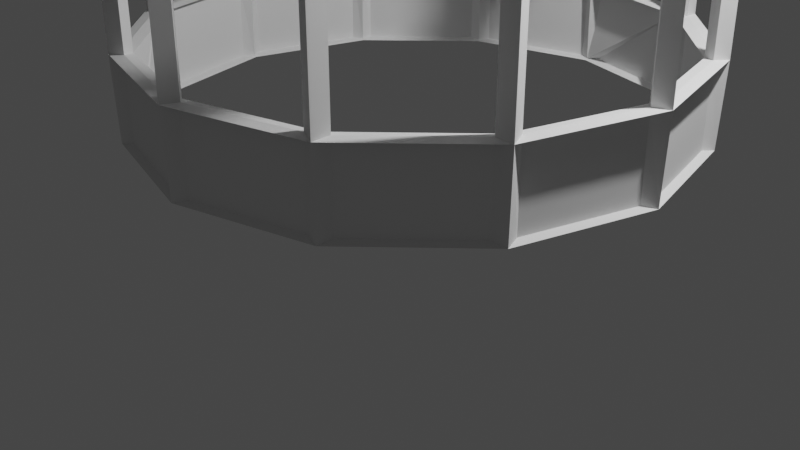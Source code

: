 # Source: Cage.blend  (saved by Blender 2.83.18; exported with 4.5.12 LTS)
import bpy
from mathutils import Matrix  # noqa: F401  (used for matrix-valued properties, if any)

bpy.ops.wm.read_factory_settings(use_empty=True)
scene = bpy.context.scene
scene.name = 'Scene'

# ---- collections
col_collection = bpy.data.collections.new('Collection'); scene.collection.children.link(col_collection)

# ---- world
world_world = bpy.data.worlds.new('World'); scene.world = world_world
world_world.use_nodes = True; world_world.node_tree.nodes.clear()
_N = world_world.node_tree.nodes; _L = world_world.node_tree.links
n0 = _N.new('ShaderNodeOutputWorld'); n0.name = 'World Output'; n0.location = (300, 300)
n1 = _N.new('ShaderNodeBackground'); n1.name = 'Background'; n1.location = (10, 300)
n1.inputs[0].default_value = (0.05088, 0.05088, 0.05088, 1.0)
_L.new(n1.outputs[0], n0.inputs[0])
n0.is_active_output = True
world_world.color = (0.05088, 0.05088, 0.05088)
world_world.use_sun_shadow = False
world_world.sun_shadow_jitter_overblur = 0.0

# ---- cameras
cam_camera = bpy.data.cameras.new('Camera')
cam_camera.clip_end = 100.0
cam_camera.ortho_scale = 7.314

# ---- lights
light_light = bpy.data.lights.new('Light', 'POINT')
light_light.transmission_factor = 0.0
light_light.energy = 1000.0
light_light.shadow_soft_size = 0.1
light_light.shadow_maximum_resolution = 0.006
light_light.use_absolute_resolution = True

# ---- meshes
me_x = bpy.data.meshes.new('Цилиндр')
me_x.from_pydata([(0.0, 0.9697, -0.9739), (0.0, 1.03, -1.026), (0.0, 0.96, 1.0), (0.0, 1.04, 1.0), (0.4849, 0.8398, -0.9739), (0.5151, 0.8923, -1.026), (0.48, 0.8314, 1.0), (0.52, 0.9007, 1.0), (0.8398, 0.4849, -0.9739), (0.8923, 0.5151, -1.026), (0.8314, 0.48, 1.0), (0.9007, 0.52, 1.0), (0.9697, -4.371e-08, -0.9739), (1.03, -4.371e-08, -1.026), (0.96, -4.371e-08, 1.0), (1.04, -4.371e-08, 1.0), (0.8398, -0.4849, -0.9739), (0.8923, -0.5151, -1.026), (0.8314, -0.48, 1.0), (0.9007, -0.52, 1.0), (0.4849, -0.8398, -0.9739), (0.5151, -0.8923, -1.026), (0.48, -0.8314, 1.0), (0.52, -0.9007, 1.0), (1.51e-07, -0.9697, -0.9739), (1.51e-07, -1.03, -1.026), (1.51e-07, -0.96, 1.0), (1.51e-07, -1.04, 1.0), (-0.4849, -0.8398, -0.9739), (-0.5151, -0.8923, -1.026), (-0.48, -0.8314, 1.0), (-0.52, -0.9007, 1.0), (-0.8398, -0.4849, -0.9739), (-0.8923, -0.5151, -1.026), (-0.8314, -0.48, 1.0), (-0.9007, -0.52, 1.0), (-0.9697, -4.649e-07, -0.9739), (-1.03, -4.649e-07, -1.026), (-0.96, -4.649e-07, 1.0), (-1.04, -4.649e-07, 1.0), (-0.8398, 0.4849, -0.9739), (-0.8923, 0.5151, -1.026), (-0.8314, 0.48, 1.0), (-0.9007, 0.52, 1.0), (-0.4849, 0.8398, -0.9739), (-0.5151, 0.8923, -1.026), (-0.48, 0.8314, 1.0), (-0.52, 0.9007, 1.0), (5.969e-09, 0.96, 7.221), (5.969e-09, 1.04, 7.221), (0.48, 0.8314, 7.221), (0.52, 0.9007, 7.221), (0.8314, 0.48, 7.221), (0.9007, 0.52, 7.221), (0.96, -4.371e-08, 7.221), (1.04, -4.371e-08, 7.221), (0.8314, -0.48, 7.221), (0.9007, -0.52, 7.221), (0.48, -0.8314, 7.221), (0.52, -0.9007, 7.221), (1.57e-07, -0.96, 7.221), (1.57e-07, -1.04, 7.221), (-0.48, -0.8314, 7.221), (-0.52, -0.9007, 7.221), (-0.8314, -0.48, 7.221), (-0.9007, -0.52, 7.221), (-0.96, -4.649e-07, 7.221), (-1.04, -4.649e-07, 7.221), (-0.8314, 0.48, 7.221), (-0.9007, 0.52, 7.221), (-0.48, 0.8314, 7.221), (-0.52, 0.9007, 7.221), (5.969e-09, 0.9745, 14.75), (5.969e-09, 1.026, 14.68), (0.4872, 0.8439, 14.75), (0.5128, 0.8881, 14.68), (0.8439, 0.4872, 14.75), (0.8881, 0.5128, 14.68), (0.9745, -4.371e-08, 14.75), (1.026, -4.371e-08, 14.68), (0.8439, -0.4872, 14.75), (0.8881, -0.5128, 14.68), (0.4872, -0.8439, 14.75), (0.5128, -0.8881, 14.68), (1.57e-07, -0.9745, 14.75), (1.57e-07, -1.026, 14.68), (-0.4872, -0.8439, 14.75), (-0.5128, -0.8881, 14.68), (-0.8439, -0.4872, 14.75), (-0.8881, -0.5128, 14.68), (-0.9745, -4.649e-07, 14.75), (-1.026, -4.649e-07, 14.68), (-0.8439, 0.4872, 14.75), (-0.8881, 0.5128, 14.68), (-0.4872, 0.8439, 14.75), (-0.5128, 0.8881, 14.68), (6.256e-09, 0.9908, 14.74), (6.256e-09, 1.052, 14.69), (0.4954, 0.858, 14.74), (0.526, 0.911, 14.69), (0.858, 0.4954, 14.74), (0.911, 0.526, 14.69), (0.9908, -4.162e-08, 14.74), (1.052, -4.162e-08, 14.69), (0.858, -0.4954, 14.74), (0.911, -0.526, 14.69), (0.4954, -0.858, 14.74), (0.526, -0.911, 14.69), (1.605e-07, -0.9908, 14.74), (1.605e-07, -1.052, 14.69), (-0.4954, -0.858, 14.74), (-0.526, -0.911, 14.69), (-0.858, -0.4954, 14.74), (-0.911, -0.526, 14.69), (-0.9908, -4.718e-07, 14.74), (-1.052, -4.718e-07, 14.69), (-0.858, 0.4954, 14.74), (-0.911, 0.526, 14.69), (-0.4954, 0.858, 14.74), (-0.526, 0.911, 14.69), (-9.665e-09, 0.8828, 18.67), (-9.665e-09, 0.9626, 18.68), (0.4414, 0.7646, 18.67), (0.4813, 0.8336, 18.68), (0.7646, 0.4414, 18.67), (0.8336, 0.4813, 18.68), (0.8828, -5.129e-08, 18.67), (0.9626, -5.129e-08, 18.68), (0.7646, -0.4414, 18.67), (0.8336, -0.4813, 18.68), (0.4414, -0.7646, 18.67), (0.4813, -0.8336, 18.68), (1.297e-07, -0.8828, 18.67), (1.297e-07, -0.9626, 18.68), (-0.4414, -0.7646, 18.67), (-0.4813, -0.8336, 18.68), (-0.7646, -0.4414, 18.67), (-0.8336, -0.4813, 18.68), (-0.8828, -4.399e-07, 18.67), (-0.9626, -4.399e-07, 18.68), (-0.7646, 0.4414, 18.67), (-0.8336, 0.4813, 18.68), (-0.4414, 0.7646, 18.67), (-0.4813, 0.8336, 18.68), (7.356e-10, 0.519, 21.49), (7.356e-10, 0.5969, 21.51), (0.2595, 0.4495, 21.49), (0.2985, 0.517, 21.51), (0.4495, 0.2595, 21.49), (0.517, 0.2985, 21.51), (0.519, -8.704e-08, 21.49), (0.5969, -8.704e-08, 21.51), (0.4495, -0.2595, 21.49), (0.517, -0.2985, 21.51), (0.2595, -0.4495, 21.49), (0.2985, -0.517, 21.51), (8.499e-08, -0.519, 21.49), (8.499e-08, -0.5969, 21.51), (-0.2595, -0.4495, 21.49), (-0.2985, -0.517, 21.51), (-0.4495, -0.2595, 21.49), (-0.517, -0.2985, 21.51), (-0.519, -3.221e-07, 21.49), (-0.5969, -3.221e-07, 21.51), (-0.4495, 0.2595, 21.49), (-0.517, 0.2985, 21.51), (-0.2595, 0.4495, 21.49), (-0.2985, 0.517, 21.51), (-1.152e-08, 0.1377, 22.6), (-1.152e-08, 0.1886, 22.66), (0.06885, 0.1193, 22.6), (0.0943, 0.1633, 22.66), (0.1193, 0.06885, 22.6), (0.1633, 0.0943, 22.66), (0.1377, -1.31e-07, 22.6), (0.1886, -1.31e-07, 22.66), (0.1193, -0.06885, 22.6), (0.1633, -0.0943, 22.66), (0.06885, -0.1193, 22.6), (0.0943, -0.1633, 22.66), (1.311e-08, -0.1377, 22.6), (1.311e-08, -0.1886, 22.66), (-0.06885, -0.1193, 22.6), (-0.0943, -0.1633, 22.66), (-0.1193, -0.06885, 22.6), (-0.1633, -0.0943, 22.66), (-0.1377, -1.997e-07, 22.6), (-0.1886, -1.997e-07, 22.66), (-0.1193, 0.06885, 22.6), (-0.1633, 0.0943, 22.66), (-0.06885, 0.1193, 22.6), (-0.0943, 0.1633, 22.66), (0.03864, 0.9896, -0.96), (0.03864, 0.9896, 0.96), (0.4614, 0.8764, 0.96), (0.4614, 0.8764, -0.96), (0.5283, 0.8377, -0.96), (0.5283, 0.8377, 0.96), (0.8377, 0.5283, 0.96), (0.8377, 0.5283, -0.96), (0.8764, 0.4614, -0.96), (0.8764, 0.4614, 0.96), (0.9896, 0.03864, 0.96), (0.9896, 0.03864, -0.96), (0.9896, -0.03864, -0.96), (0.9896, -0.03864, 0.96), (0.8764, -0.4614, 0.96), (0.8764, -0.4614, -0.96), (0.8377, -0.5283, -0.96), (0.8377, -0.5283, 0.96), (0.5283, -0.8377, 0.96), (0.5283, -0.8377, -0.96), (0.4614, -0.8764, -0.96), (0.4614, -0.8764, 0.96), (0.03864, -0.9896, 0.96), (0.03864, -0.9896, -0.96), (-0.03864, -0.9896, -0.96), (-0.03864, -0.9896, 0.96), (-0.4614, -0.8764, 0.96), (-0.4614, -0.8764, -0.96), (-0.5283, -0.8377, -0.96), (-0.5283, -0.8377, 0.96), (-0.8377, -0.5283, 0.96), (-0.8377, -0.5283, -0.96), (-0.8764, -0.4614, -0.96), (-0.8764, -0.4614, 0.96), (-0.9896, -0.03864, 0.96), (-0.9896, -0.03864, -0.96), (-0.9896, 0.03864, -0.96), (-0.9896, 0.03864, 0.96), (-0.8764, 0.4614, 0.96), (-0.8764, 0.4614, -0.96), (-0.8377, -0.5283, 1.04), (-0.5283, -0.8377, 1.04), (-0.5283, -0.8377, 7.181), (-0.8377, -0.5283, 7.181), (-0.8377, 0.5283, -0.96), (-0.8377, 0.5283, 0.96), (-0.5283, 0.8377, 0.96), (-0.5283, 0.8377, -0.96), (-0.4614, 0.8764, -0.96), (-0.4614, 0.8764, 0.96), (-0.03864, 0.9896, 0.96), (-0.03864, 0.9896, -0.96), (5.75e-09, 0.9586, -1.0), (0.4793, 0.8302, -1.0), (0.8302, 0.4793, -1.0), (0.9586, -4.116e-08, -1.0), (0.8302, -0.4793, -1.0), (0.4793, -0.8302, -1.0), (1.459e-07, -0.9586, -1.0), (-0.4793, -0.8302, -1.0), (-0.8302, -0.4793, -1.0), (-0.9586, -4.451e-07, -1.0), (-0.8302, 0.4793, -1.0), (-0.4793, 0.8302, -1.0), (0.5283, -0.8377, 7.261), (0.8377, -0.5283, 7.261), (0.8377, -0.5283, 14.67), (0.5283, -0.8377, 14.67), (-0.4614, -0.8764, 1.04), (-0.03864, -0.9896, 1.04), (-0.03864, -0.9896, 7.181), (-0.4614, -0.8764, 7.181), (0.03864, -0.9896, 1.04), (0.4614, -0.8764, 1.04), (0.4614, -0.8764, 7.181), (0.03864, -0.9896, 7.181), (0.5283, -0.8377, 1.04), (0.8377, -0.5283, 1.04), (0.8377, -0.5283, 7.181), (0.5283, -0.8377, 7.181), (0.8764, -0.4614, 1.04), (0.9896, -0.03864, 1.04), (0.9896, -0.03864, 7.181), (0.8764, -0.4614, 7.181), (-0.03864, 0.9896, 1.04), (-0.4614, 0.8764, 1.04), (-0.4614, 0.8764, 7.181), (-0.03864, 0.9896, 7.181), (0.4614, 0.8764, 1.04), (0.03864, 0.9896, 1.04), (0.03864, 0.9896, 7.181), (0.4614, 0.8764, 7.181), (0.9896, 0.03864, 1.04), (0.8764, 0.4614, 1.04), (0.8764, 0.4614, 7.181), (0.9896, 0.03864, 7.181), (-0.5283, 0.8377, 1.04), (-0.8377, 0.5283, 1.04), (-0.8377, 0.5283, 7.181), (-0.5283, 0.8377, 7.181), (0.8377, 0.5283, 1.04), (0.5283, 0.8377, 1.04), (0.5283, 0.8377, 7.181), (0.8377, 0.5283, 7.181), (-0.8764, 0.4614, 1.04), (-0.9896, 0.03864, 1.04), (-0.9896, 0.03864, 7.181), (-0.8764, 0.4614, 7.181), (-0.9896, -0.03864, 1.04), (-0.8764, -0.4614, 1.04), (-0.8764, -0.4614, 7.181), (-0.9896, -0.03864, 7.181), (-0.8726, -0.55, 14.71), (-0.55, -0.8726, 14.71), (-0.5193, -0.8194, 14.71), (-0.8194, -0.5193, 14.71), (-0.03864, 0.9896, 7.261), (-0.4614, 0.8764, 7.261), (-0.4614, 0.8764, 14.67), (-0.03864, 0.9896, 14.67), (0.8377, 0.5283, 7.261), (0.5283, 0.8377, 7.261), (0.5283, 0.8377, 14.67), (0.8377, 0.5283, 14.67), (-0.9896, -0.03864, 7.261), (-0.8764, -0.4614, 7.261), (-0.8764, -0.4614, 14.67), (-0.9896, -0.03864, 14.67), (0.03864, -0.9896, 7.261), (0.4614, -0.8764, 7.261), (0.4614, -0.8764, 14.67), (0.03864, -0.9896, 14.67), (0.9896, 0.03864, 7.261), (0.8764, 0.4614, 7.261), (0.8764, 0.4614, 14.67), (0.9896, 0.03864, 14.67), (-0.8764, 0.4614, 7.261), (-0.9896, 0.03864, 7.261), (-0.9896, 0.03864, 14.67), (-0.8764, 0.4614, 14.67), (-0.4614, -0.8764, 7.261), (-0.03864, -0.9896, 7.261), (-0.03864, -0.9896, 14.67), (-0.4614, -0.8764, 14.67), (0.8764, -0.4614, 7.261), (0.9896, -0.03864, 7.261), (0.9896, -0.03864, 14.67), (0.8764, -0.4614, 14.67), (-0.5283, 0.8377, 7.261), (-0.8377, 0.5283, 7.261), (-0.8377, 0.5283, 14.67), (-0.5283, 0.8377, 14.67), (0.4614, 0.8764, 7.261), (0.03864, 0.9896, 7.261), (0.03864, 0.9896, 14.67), (0.4614, 0.8764, 14.67), (-0.8377, -0.5283, 7.261), (-0.5283, -0.8377, 7.261), (-0.5283, -0.8377, 14.67), (-0.8377, -0.5283, 14.67), (0.4716, 0.894, 14.75), (0.03864, 1.01, 14.75), (0.03864, 0.9134, 18.63), (0.4232, 0.8103, 18.63), (0.55, -0.8726, 14.71), (0.8726, -0.55, 14.71), (0.8194, -0.5193, 14.71), (0.5193, -0.8194, 14.71), (-0.04, 1.031, 14.71), (-0.4807, 0.9126, 14.71), (-0.45, 0.8594, 14.71), (-0.04, 0.9692, 14.71), (0.8726, 0.55, 14.71), (0.55, 0.8726, 14.71), (0.5193, 0.8194, 14.71), (0.8194, 0.5193, 14.71), (-1.031, -0.04, 14.71), (-0.9126, -0.4807, 14.71), (-0.8594, -0.45, 14.71), (-0.9692, -0.04, 14.71), (0.04, -1.031, 14.71), (0.4807, -0.9126, 14.71), (0.45, -0.8594, 14.71), (0.04, -0.9692, 14.71), (1.031, 0.04, 14.71), (0.9126, 0.4807, 14.71), (0.8594, 0.45, 14.71), (0.9692, 0.04, 14.71), (-0.9126, 0.4807, 14.71), (-1.031, 0.04, 14.71), (-0.9693, 0.04, 14.71), (-0.8594, 0.45, 14.71), (-0.4807, -0.9126, 14.71), (-0.04, -1.031, 14.71), (-0.04, -0.9692, 14.71), (-0.45, -0.8594, 14.71), (0.9126, -0.4807, 14.71), (1.031, -0.04, 14.71), (0.9692, -0.04, 14.71), (0.8594, -0.45, 14.71), (-0.55, 0.8726, 14.71), (-0.8726, 0.55, 14.71), (-0.8194, 0.5193, 14.71), (-0.5193, 0.8194, 14.71), (0.4807, 0.9126, 14.71), (0.04, 1.031, 14.71), (0.04, 0.9692, 14.71), (0.45, 0.8594, 14.71), (-0.4871, 0.7664, 18.71), (-0.7664, 0.4871, 18.71), (-0.4593, 0.3098, 21.46), (-0.3098, 0.4593, 21.46), (-0.8554, -0.5385, 14.75), (-0.5385, -0.8554, 14.75), (-0.4901, -0.7717, 18.63), (-0.7717, -0.4901, 18.63), (0.5385, -0.8554, 14.75), (0.8554, -0.5385, 14.75), (0.7717, -0.4901, 18.63), (0.4901, -0.7717, 18.63), (-0.03864, 1.01, 14.75), (-0.4716, 0.894, 14.75), (-0.4232, 0.8103, 18.63), (-0.03864, 0.9134, 18.63), (0.8554, 0.5385, 14.75), (0.5385, 0.8554, 14.75), (0.4901, 0.7717, 18.63), (0.7717, 0.4901, 18.63), (-1.01, -0.03864, 14.75), (-0.894, -0.4716, 14.75), (-0.8103, -0.4232, 18.63), (-0.9134, -0.03864, 18.63), (0.03864, -1.01, 14.75), (0.4716, -0.894, 14.75), (0.4232, -0.8103, 18.63), (0.03864, -0.9134, 18.63), (1.01, 0.03864, 14.75), (0.894, 0.4716, 14.75), (0.8103, 0.4232, 18.63), (0.9134, 0.03864, 18.63), (-0.894, 0.4716, 14.75), (-1.01, 0.03864, 14.75), (-0.9134, 0.03864, 18.63), (-0.8103, 0.4232, 18.63), (-0.4716, -0.894, 14.75), (-0.03864, -1.01, 14.75), (-0.03864, -0.9134, 18.63), (-0.4232, -0.8103, 18.63), (0.894, -0.4716, 14.75), (1.01, -0.03864, 14.75), (0.9134, -0.03864, 18.63), (0.8103, -0.4232, 18.63), (-0.5385, 0.8554, 14.75), (-0.8554, 0.5385, 14.75), (-0.7717, 0.4901, 18.63), (-0.4901, 0.7717, 18.63), (0.4821, -0.2336, 21.54), (0.5343, -0.03878, 21.54), (0.166, -0.03878, 22.59), (0.1631, -0.04941, 22.59), (0.4201, 0.805, 18.71), (0.03866, 0.9072, 18.71), (0.03866, 0.5527, 21.46), (0.2429, 0.498, 21.46), (-0.7664, -0.4871, 18.71), (-0.4871, -0.7664, 18.71), (-0.3098, -0.4593, 21.46), (-0.4593, -0.3098, 21.46), (0.4871, -0.7664, 18.71), (0.7664, -0.4871, 18.71), (0.4593, -0.3098, 21.46), (0.3098, -0.4593, 21.46), (-0.03866, 0.9072, 18.71), (-0.4201, 0.805, 18.71), (-0.2429, 0.498, 21.46), (-0.03866, 0.5527, 21.46), (0.7664, 0.4871, 18.71), (0.4871, 0.7664, 18.71), (0.3098, 0.4593, 21.46), (0.4593, 0.3098, 21.46), (-0.9072, -0.03866, 18.71), (-0.805, -0.4201, 18.71), (-0.498, -0.2429, 21.46), (-0.5527, -0.03866, 21.46), (0.03866, -0.9072, 18.71), (0.4201, -0.805, 18.71), (0.2429, -0.498, 21.46), (0.03866, -0.5527, 21.46), (0.9072, 0.03866, 18.71), (0.805, 0.4201, 18.71), (0.498, 0.2429, 21.46), (0.5527, 0.03866, 21.46), (-0.805, 0.4201, 18.71), (-0.9072, 0.03866, 18.71), (-0.5527, 0.03866, 21.46), (-0.498, 0.2429, 21.46), (-0.4201, -0.805, 18.71), (-0.03866, -0.9072, 18.71), (-0.03866, -0.5527, 21.46), (-0.2429, -0.498, 21.46), (0.805, -0.4201, 18.71), (0.9072, -0.03866, 18.71), (0.5527, -0.03866, 21.46), (0.498, -0.2429, 21.46), (0.06087, 0.1054, 22.63), (-1.152e-08, 0.1217, 22.63), (-0.06087, 0.1054, 22.63), (-0.1054, 0.06087, 22.63), (-0.1217, -1.774e-07, 22.63), (-0.1054, -0.06087, 22.63), (-0.06087, -0.1054, 22.63), (5.446e-09, -0.1217, 22.63), (0.06087, -0.1054, 22.63), (0.1054, -0.06087, 22.63), (0.1217, -1.297e-07, 22.63), (0.1054, 0.06087, 22.63), (-0.3008, 0.4434, 21.54), (-0.4434, 0.3008, 21.54), (-0.1244, 0.1166, 22.59), (-0.1166, 0.1244, 22.59), (0.2336, 0.4821, 21.54), (0.03878, 0.5343, 21.54), (0.03878, 0.166, 22.59), (0.04941, 0.1631, 22.59), (-0.4434, -0.3008, 21.54), (-0.3008, -0.4434, 21.54), (-0.1166, -0.1244, 22.59), (-0.1244, -0.1166, 22.59), (0.3008, -0.4434, 21.54), (0.4434, -0.3008, 21.54), (0.1244, -0.1166, 22.59), (0.1166, -0.1244, 22.59), (-0.03878, 0.5343, 21.54), (-0.2336, 0.4821, 21.54), (-0.04941, 0.1631, 22.59), (-0.03878, 0.166, 22.59), (0.4434, 0.3008, 21.54), (0.3008, 0.4434, 21.54), (0.1166, 0.1244, 22.59), (0.1244, 0.1166, 22.59), (-0.5343, -0.03878, 21.54), (-0.4821, -0.2336, 21.54), (-0.1631, -0.04941, 22.59), (-0.166, -0.03878, 22.59), (0.03878, -0.5343, 21.54), (0.2336, -0.4821, 21.54), (0.04941, -0.1631, 22.59), (0.03878, -0.166, 22.59), (0.5343, 0.03878, 21.54), (0.4821, 0.2336, 21.54), (0.1631, 0.04941, 22.59), (0.166, 0.03878, 22.59), (-0.4821, 0.2336, 21.54), (-0.5343, 0.03878, 21.54), (-0.166, 0.03878, 22.59), (-0.1631, 0.04941, 22.59), (-0.2336, -0.4821, 21.54), (-0.03878, -0.5343, 21.54), (-0.03878, -0.166, 22.59), (-0.04941, -0.1631, 22.59)], [], [(192, 193, 2, 0), (193, 192, 1, 3), (193, 194, 6, 2), (194, 193, 3, 7), (194, 195, 4, 6), (195, 194, 7, 5), (195, 192, 0, 4), (192, 195, 5, 1), (196, 197, 6, 4), (197, 196, 5, 7), (197, 198, 10, 6), (198, 197, 7, 11), (198, 199, 8, 10), (199, 198, 11, 9), (199, 196, 4, 8), (196, 199, 9, 5), (200, 201, 10, 8), (201, 200, 9, 11), (201, 202, 14, 10), (202, 201, 11, 15), (202, 203, 12, 14), (203, 202, 15, 13), (203, 200, 8, 12), (200, 203, 13, 9), (204, 205, 14, 12), (205, 204, 13, 15), (205, 206, 18, 14), (206, 205, 15, 19), (206, 207, 16, 18), (207, 206, 19, 17), (207, 204, 12, 16), (204, 207, 17, 13), (208, 209, 18, 16), (209, 208, 17, 19), (209, 210, 22, 18), (210, 209, 19, 23), (210, 211, 20, 22), (211, 210, 23, 21), (211, 208, 16, 20), (208, 211, 21, 17), (212, 213, 22, 20), (213, 212, 21, 23), (213, 214, 26, 22), (214, 213, 23, 27), (214, 215, 24, 26), (215, 214, 27, 25), (215, 212, 20, 24), (212, 215, 25, 21), (216, 217, 26, 24), (217, 216, 25, 27), (217, 218, 30, 26), (218, 217, 27, 31), (218, 219, 28, 30), (219, 218, 31, 29), (219, 216, 24, 28), (216, 219, 29, 25), (220, 221, 30, 28), (221, 220, 29, 31), (221, 222, 34, 30), (222, 221, 31, 35), (222, 223, 32, 34), (223, 222, 35, 33), (223, 220, 28, 32), (220, 223, 33, 29), (224, 225, 34, 32), (225, 224, 33, 35), (225, 226, 38, 34), (226, 225, 35, 39), (226, 227, 36, 38), (227, 226, 39, 37), (227, 224, 32, 36), (224, 227, 37, 33), (228, 229, 38, 36), (229, 228, 37, 39), (229, 230, 42, 38), (230, 229, 39, 43), (230, 231, 40, 42), (231, 230, 43, 41), (199, 196, 197, 198), (228, 231, 41, 37), (232, 233, 30, 34), (233, 232, 35, 31), (233, 234, 62, 30), (234, 233, 31, 63), (234, 235, 64, 62), (235, 234, 63, 65), (235, 232, 34, 64), (232, 235, 65, 35), (236, 237, 42, 40), (237, 236, 41, 43), (237, 238, 46, 42), (238, 237, 43, 47), (238, 239, 44, 46), (239, 238, 47, 45), (239, 236, 40, 44), (236, 239, 45, 41), (240, 241, 46, 44), (241, 240, 45, 47), (241, 242, 2, 46), (242, 241, 47, 3), (242, 243, 0, 2), (243, 242, 3, 1), (243, 240, 44, 0), (240, 243, 1, 45), (244, 245, 4, 0), (245, 244, 1, 5), (245, 246, 8, 4), (246, 245, 5, 9), (246, 247, 12, 8), (247, 246, 9, 13), (247, 248, 16, 12), (248, 247, 13, 17), (248, 249, 20, 16), (249, 248, 17, 21), (249, 250, 24, 20), (250, 249, 21, 25), (250, 251, 28, 24), (251, 250, 25, 29), (251, 252, 32, 28), (252, 251, 29, 33), (252, 253, 36, 32), (253, 252, 33, 37), (200, 201, 202, 203), (254, 253, 37, 41), (254, 255, 44, 40), (255, 254, 41, 45), (255, 244, 0, 44), (244, 255, 45, 1), (256, 257, 56, 58), (257, 256, 59, 57), (257, 258, 80, 56), (258, 257, 57, 81), (258, 259, 82, 80), (259, 258, 81, 83), (259, 256, 58, 82), (256, 259, 83, 59), (260, 261, 26, 30), (261, 260, 31, 27), (261, 262, 60, 26), (262, 261, 27, 61), (262, 263, 62, 60), (263, 262, 61, 63), (263, 260, 30, 62), (260, 263, 63, 31), (264, 265, 22, 26), (265, 264, 27, 23), (265, 266, 58, 22), (266, 265, 23, 59), (266, 267, 60, 58), (267, 266, 59, 61), (267, 264, 26, 60), (264, 267, 61, 27), (268, 269, 18, 22), (269, 268, 23, 19), (269, 270, 56, 18), (270, 269, 19, 57), (270, 271, 58, 56), (271, 270, 57, 59), (271, 268, 22, 58), (268, 271, 59, 23), (272, 273, 14, 18), (273, 272, 19, 15), (273, 274, 54, 14), (274, 273, 15, 55), (274, 275, 56, 54), (275, 274, 55, 57), (275, 272, 18, 56), (272, 275, 57, 19), (276, 277, 46, 2), (277, 276, 3, 47), (277, 278, 70, 46), (278, 277, 47, 71), (278, 279, 48, 70), (279, 278, 71, 49), (279, 276, 2, 48), (276, 279, 49, 3), (280, 281, 2, 6), (281, 280, 7, 3), (281, 282, 48, 2), (282, 281, 3, 49), (282, 283, 50, 48), (283, 282, 49, 51), (283, 280, 6, 50), (280, 283, 51, 7), (284, 285, 10, 14), (285, 284, 15, 11), (285, 286, 52, 10), (286, 285, 11, 53), (286, 287, 54, 52), (287, 286, 53, 55), (287, 284, 14, 54), (284, 287, 55, 15), (288, 289, 42, 46), (289, 288, 47, 43), (289, 290, 68, 42), (290, 289, 43, 69), (290, 291, 70, 68), (291, 290, 69, 71), (291, 288, 46, 70), (288, 291, 71, 47), (292, 293, 6, 10), (293, 292, 11, 7), (293, 294, 50, 6), (294, 293, 7, 51), (294, 295, 52, 50), (295, 294, 51, 53), (295, 292, 10, 52), (292, 295, 53, 11), (296, 297, 38, 42), (297, 296, 43, 39), (297, 298, 66, 38), (298, 297, 39, 67), (298, 299, 68, 66), (299, 298, 67, 69), (299, 296, 42, 68), (296, 299, 69, 43), (300, 301, 34, 38), (301, 300, 39, 35), (301, 302, 64, 34), (302, 301, 35, 65), (302, 303, 66, 64), (303, 302, 65, 67), (303, 300, 38, 66), (300, 303, 67, 39), (304, 305, 86, 88), (305, 304, 89, 87), (305, 306, 110, 86), (306, 305, 87, 111), (306, 307, 112, 110), (307, 306, 111, 113), (307, 304, 88, 112), (304, 307, 113, 89), (308, 309, 70, 48), (309, 308, 49, 71), (309, 310, 94, 70), (310, 309, 71, 95), (310, 311, 72, 94), (311, 310, 95, 73), (311, 308, 48, 72), (308, 311, 73, 49), (312, 313, 50, 52), (313, 312, 53, 51), (313, 314, 74, 50), (314, 313, 51, 75), (314, 315, 76, 74), (315, 314, 75, 77), (315, 312, 52, 76), (312, 315, 77, 53), (316, 317, 64, 66), (317, 316, 67, 65), (317, 318, 88, 64), (318, 317, 65, 89), (318, 319, 90, 88), (319, 318, 89, 91), (319, 316, 66, 90), (316, 319, 91, 67), (320, 321, 58, 60), (321, 320, 61, 59), (321, 322, 82, 58), (322, 321, 59, 83), (322, 323, 84, 82), (323, 322, 83, 85), (323, 320, 60, 84), (320, 323, 85, 61), (324, 325, 52, 54), (325, 324, 55, 53), (325, 326, 76, 52), (326, 325, 53, 77), (326, 327, 78, 76), (327, 326, 77, 79), (327, 324, 54, 78), (324, 327, 79, 55), (328, 329, 66, 68), (329, 328, 69, 67), (329, 330, 90, 66), (330, 329, 67, 91), (330, 331, 92, 90), (331, 330, 91, 93), (331, 328, 68, 92), (328, 331, 93, 69), (332, 333, 60, 62), (333, 332, 63, 61), (333, 334, 84, 60), (334, 333, 61, 85), (334, 335, 86, 84), (335, 334, 85, 87), (335, 332, 62, 86), (332, 335, 87, 63), (336, 337, 54, 56), (337, 336, 57, 55), (337, 338, 78, 54), (338, 337, 55, 79), (338, 339, 80, 78), (339, 338, 79, 81), (339, 336, 56, 80), (336, 339, 81, 57), (340, 341, 68, 70), (341, 340, 71, 69), (341, 342, 92, 68), (342, 341, 69, 93), (342, 343, 94, 92), (343, 342, 93, 95), (343, 340, 70, 94), (340, 343, 95, 71), (344, 345, 48, 50), (345, 344, 51, 49), (345, 346, 72, 48), (346, 345, 49, 73), (346, 347, 74, 72), (347, 346, 73, 75), (347, 344, 50, 74), (344, 347, 75, 51), (348, 349, 62, 64), (349, 348, 65, 63), (349, 350, 86, 62), (350, 349, 63, 87), (350, 351, 88, 86), (351, 350, 87, 89), (351, 348, 64, 88), (348, 351, 89, 65), (352, 353, 96, 98), (353, 352, 99, 97), (353, 354, 120, 96), (354, 353, 97, 121), (354, 355, 122, 120), (355, 354, 121, 123), (355, 352, 98, 122), (352, 355, 123, 99), (356, 357, 80, 82), (357, 356, 83, 81), (357, 358, 104, 80), (358, 357, 81, 105), (358, 359, 106, 104), (359, 358, 105, 107), (359, 356, 82, 106), (356, 359, 107, 83), (360, 361, 94, 72), (361, 360, 73, 95), (361, 362, 118, 94), (362, 361, 95, 119), (362, 363, 96, 118), (363, 362, 119, 97), (363, 360, 72, 96), (360, 363, 97, 73), (364, 365, 74, 76), (365, 364, 77, 75), (365, 366, 98, 74), (366, 365, 75, 99), (366, 367, 100, 98), (367, 366, 99, 101), (367, 364, 76, 100), (364, 367, 101, 77), (368, 369, 88, 90), (369, 368, 91, 89), (369, 370, 112, 88), (370, 369, 89, 113), (370, 371, 114, 112), (371, 370, 113, 115), (371, 368, 90, 114), (368, 371, 115, 91), (372, 373, 82, 84), (373, 372, 85, 83), (373, 374, 106, 82), (374, 373, 83, 107), (374, 375, 108, 106), (375, 374, 107, 109), (375, 372, 84, 108), (372, 375, 109, 85), (376, 377, 76, 78), (377, 376, 79, 77), (377, 378, 100, 76), (378, 377, 77, 101), (378, 379, 102, 100), (379, 378, 101, 103), (379, 376, 78, 102), (376, 379, 103, 79), (380, 381, 90, 92), (381, 380, 93, 91), (381, 382, 114, 90), (382, 381, 91, 115), (382, 383, 116, 114), (383, 382, 115, 117), (383, 380, 92, 116), (380, 383, 117, 93), (384, 385, 84, 86), (385, 384, 87, 85), (385, 386, 108, 84), (386, 385, 85, 109), (386, 387, 110, 108), (387, 386, 109, 111), (387, 384, 86, 110), (384, 387, 111, 87), (388, 389, 78, 80), (389, 388, 81, 79), (389, 390, 102, 78), (390, 389, 79, 103), (390, 391, 104, 102), (391, 390, 103, 105), (391, 388, 80, 104), (388, 391, 105, 81), (392, 393, 92, 94), (393, 392, 95, 93), (393, 394, 116, 92), (394, 393, 93, 117), (394, 395, 118, 116), (395, 394, 117, 119), (395, 392, 94, 118), (392, 395, 119, 95), (396, 397, 72, 74), (397, 396, 75, 73), (397, 398, 96, 72), (398, 397, 73, 97), (398, 399, 98, 96), (399, 398, 97, 99), (399, 396, 74, 98), (396, 399, 99, 75), (400, 401, 140, 142), (401, 400, 143, 141), (401, 402, 164, 140), (402, 401, 141, 165), (402, 403, 166, 164), (403, 402, 165, 167), (403, 400, 142, 166), (400, 403, 167, 143), (404, 405, 110, 112), (405, 404, 113, 111), (405, 406, 134, 110), (406, 405, 111, 135), (406, 407, 136, 134), (407, 406, 135, 137), (407, 404, 112, 136), (404, 407, 137, 113), (408, 409, 104, 106), (409, 408, 107, 105), (409, 410, 128, 104), (410, 409, 105, 129), (410, 411, 130, 128), (411, 410, 129, 131), (411, 408, 106, 130), (408, 411, 131, 107), (412, 413, 118, 96), (413, 412, 97, 119), (413, 414, 142, 118), (414, 413, 119, 143), (414, 415, 120, 142), (415, 414, 143, 121), (415, 412, 96, 120), (412, 415, 121, 97), (416, 417, 98, 100), (417, 416, 101, 99), (417, 418, 122, 98), (418, 417, 99, 123), (418, 419, 124, 122), (419, 418, 123, 125), (419, 416, 100, 124), (416, 419, 125, 101), (420, 421, 112, 114), (421, 420, 115, 113), (421, 422, 136, 112), (422, 421, 113, 137), (422, 423, 138, 136), (423, 422, 137, 139), (423, 420, 114, 138), (420, 423, 139, 115), (424, 425, 106, 108), (425, 424, 109, 107), (425, 426, 130, 106), (426, 425, 107, 131), (426, 427, 132, 130), (427, 426, 131, 133), (427, 424, 108, 132), (424, 427, 133, 109), (428, 429, 100, 102), (429, 428, 103, 101), (429, 430, 124, 100), (430, 429, 101, 125), (430, 431, 126, 124), (431, 430, 125, 127), (431, 428, 102, 126), (428, 431, 127, 103), (432, 433, 114, 116), (433, 432, 117, 115), (433, 434, 138, 114), (434, 433, 115, 139), (434, 435, 140, 138), (435, 434, 139, 141), (435, 432, 116, 140), (432, 435, 141, 117), (436, 437, 108, 110), (437, 436, 111, 109), (437, 438, 132, 108), (438, 437, 109, 133), (438, 439, 134, 132), (439, 438, 133, 135), (439, 436, 110, 134), (436, 439, 135, 111), (440, 441, 102, 104), (441, 440, 105, 103), (441, 442, 126, 102), (442, 441, 103, 127), (442, 443, 128, 126), (443, 442, 127, 129), (443, 440, 104, 128), (440, 443, 129, 105), (444, 445, 116, 118), (445, 444, 119, 117), (445, 446, 140, 116), (446, 445, 117, 141), (446, 447, 142, 140), (447, 446, 141, 143), (447, 444, 118, 142), (444, 447, 143, 119), (448, 449, 150, 152), (449, 448, 153, 151), (449, 450, 174, 150), (450, 449, 151, 175), (450, 451, 176, 174), (451, 450, 175, 177), (451, 448, 152, 176), (448, 451, 177, 153), (452, 453, 120, 122), (453, 452, 123, 121), (453, 454, 144, 120), (454, 453, 121, 145), (454, 455, 146, 144), (455, 454, 145, 147), (455, 452, 122, 146), (452, 455, 147, 123), (456, 457, 134, 136), (457, 456, 137, 135), (457, 458, 158, 134), (458, 457, 135, 159), (458, 459, 160, 158), (459, 458, 159, 161), (459, 456, 136, 160), (456, 459, 161, 137), (460, 461, 128, 130), (461, 460, 131, 129), (461, 462, 152, 128), (462, 461, 129, 153), (462, 463, 154, 152), (463, 462, 153, 155), (463, 460, 130, 154), (460, 463, 155, 131), (464, 465, 142, 120), (465, 464, 121, 143), (465, 466, 166, 142), (466, 465, 143, 167), (466, 467, 144, 166), (467, 466, 167, 145), (467, 464, 120, 144), (464, 467, 145, 121), (468, 469, 122, 124), (469, 468, 125, 123), (469, 470, 146, 122), (470, 469, 123, 147), (470, 471, 148, 146), (471, 470, 147, 149), (471, 468, 124, 148), (468, 471, 149, 125), (472, 473, 136, 138), (473, 472, 139, 137), (473, 474, 160, 136), (474, 473, 137, 161), (474, 475, 162, 160), (475, 474, 161, 163), (475, 472, 138, 162), (472, 475, 163, 139), (476, 477, 130, 132), (477, 476, 133, 131), (477, 478, 154, 130), (478, 477, 131, 155), (478, 479, 156, 154), (479, 478, 155, 157), (479, 476, 132, 156), (476, 479, 157, 133), (480, 481, 124, 126), (481, 480, 127, 125), (481, 482, 148, 124), (482, 481, 125, 149), (482, 483, 150, 148), (483, 482, 149, 151), (483, 480, 126, 150), (480, 483, 151, 127), (484, 485, 138, 140), (485, 484, 141, 139), (485, 486, 162, 138), (486, 485, 139, 163), (486, 487, 164, 162), (487, 486, 163, 165), (487, 484, 140, 164), (484, 487, 165, 141), (488, 489, 132, 134), (489, 488, 135, 133), (489, 490, 156, 132), (490, 489, 133, 157), (490, 491, 158, 156), (491, 490, 157, 159), (491, 488, 134, 158), (488, 491, 159, 135), (492, 493, 126, 128), (493, 492, 129, 127), (493, 494, 150, 126), (494, 493, 127, 151), (494, 495, 152, 150), (495, 494, 151, 153), (495, 492, 128, 152), (492, 495, 153, 129), (496, 497, 168, 170), (497, 496, 171, 169), (497, 498, 190, 168), (498, 497, 169, 191), (498, 499, 188, 190), (499, 498, 191, 189), (499, 500, 186, 188), (500, 499, 189, 187), (500, 501, 184, 186), (501, 500, 187, 185), (501, 502, 182, 184), (502, 501, 185, 183), (502, 503, 180, 182), (503, 502, 183, 181), (503, 504, 178, 180), (504, 503, 181, 179), (504, 505, 176, 178), (505, 504, 179, 177), (505, 506, 174, 176), (506, 505, 177, 175), (506, 507, 172, 174), (507, 506, 175, 173), (507, 496, 170, 172), (496, 507, 173, 171), (508, 509, 164, 166), (509, 508, 167, 165), (509, 510, 188, 164), (510, 509, 165, 189), (510, 511, 190, 188), (511, 510, 189, 191), (511, 508, 166, 190), (508, 511, 191, 167), (512, 513, 144, 146), (513, 512, 147, 145), (513, 514, 168, 144), (514, 513, 145, 169), (514, 515, 170, 168), (515, 514, 169, 171), (515, 512, 146, 170), (512, 515, 171, 147), (516, 517, 158, 160), (517, 516, 161, 159), (517, 518, 182, 158), (518, 517, 159, 183), (518, 519, 184, 182), (519, 518, 183, 185), (519, 516, 160, 184), (516, 519, 185, 161), (520, 521, 152, 154), (521, 520, 155, 153), (521, 522, 176, 152), (522, 521, 153, 177), (522, 523, 178, 176), (523, 522, 177, 179), (523, 520, 154, 178), (520, 523, 179, 155), (524, 525, 166, 144), (525, 524, 145, 167), (525, 526, 190, 166), (526, 525, 167, 191), (526, 527, 168, 190), (527, 526, 191, 169), (527, 524, 144, 168), (524, 527, 169, 145), (528, 529, 146, 148), (529, 528, 149, 147), (529, 530, 170, 146), (530, 529, 147, 171), (530, 531, 172, 170), (531, 530, 171, 173), (531, 528, 148, 172), (528, 531, 173, 149), (532, 533, 160, 162), (533, 532, 163, 161), (533, 534, 184, 160), (534, 533, 161, 185), (534, 535, 186, 184), (535, 534, 185, 187), (535, 532, 162, 186), (532, 535, 187, 163), (536, 537, 154, 156), (537, 536, 157, 155), (537, 538, 178, 154), (538, 537, 155, 179), (538, 539, 180, 178), (539, 538, 179, 181), (539, 536, 156, 180), (536, 539, 181, 157), (540, 541, 148, 150), (541, 540, 151, 149), (541, 542, 172, 148), (542, 541, 149, 173), (542, 543, 174, 172), (543, 542, 173, 175), (543, 540, 150, 174), (540, 543, 175, 151), (544, 545, 162, 164), (545, 544, 165, 163), (545, 546, 186, 162), (546, 545, 163, 187), (546, 547, 188, 186), (547, 546, 187, 189), (547, 544, 164, 188), (544, 547, 189, 165), (548, 549, 156, 158), (549, 548, 159, 157), (549, 550, 180, 156), (550, 549, 157, 181), (550, 551, 182, 180), (551, 550, 181, 183), (551, 548, 158, 182), (548, 551, 183, 159), (219, 216, 217, 218), (221, 222, 32, 252, 223, 220, 251, 28), (227, 224, 225, 226), (228, 229, 230, 231), (238, 239, 236, 237), (243, 240, 241, 242), (193, 194, 4, 245, 195, 192, 244, 1, 0), (231, 228, 36, 253, 254, 40), (204, 205, 206, 207), (208, 209, 210, 211), (212, 213, 214, 215)])
_uv = me_x.uv_layers.new(name='UVКарта')
_uv.uv.foreach_set('vector', [1.0, 0.5, 1.0, 1.0, 1.0, 1.0, 1.0, 0.5, 1.0, 1.0, 1.0, 0.5, 1.0, 0.5, 1.0, 1.0, 1.0, 1.0, 0.9167, 1.0, 0.9167, 1.0, 1.0, 1.0, 0.9167, 1.0, 1.0, 1.0, 1.0, 1.0, 0.9167, 1.0, 0.9167, 1.0, 0.9167, 0.5, 0.9167, 0.5, 0.9167, 1.0, 0.9167, 0.5, 0.9167, 1.0, 0.9167, 1.0, 0.9167, 0.5, 0.9167, 0.5, 1.0, 0.5, 1.0, 0.5, 0.9167, 0.5, 1.0, 0.5, 0.9167, 0.5, 0.9167, 0.5, 1.0, 0.5, 0.9167, 0.5, 0.9167, 1.0, 0.9167, 1.0, 0.9167, 0.5, 0.9167, 1.0, 0.9167, 0.5, 0.9167, 0.5, 0.9167, 1.0, 0.9167, 1.0, 0.8333, 1.0, 0.8333, 1.0, 0.9167, 1.0, 0.8333, 1.0, 0.9167, 1.0, 0.9167, 1.0, 0.8333, 1.0, 0.8333, 1.0, 0.8333, 0.5, 0.8333, 0.5, 0.8333, 1.0, 0.8333, 0.5, 0.8333, 1.0, 0.8333, 1.0, 0.8333, 0.5, 0.8333, 0.5, 0.9167, 0.5, 0.9167, 0.5, 0.8333, 0.5, 0.9167, 0.5, 0.8333, 0.5, 0.8333, 0.5, 0.9167, 0.5, 0.8333, 0.5, 0.8333, 1.0, 0.8333, 1.0, 0.8333, 0.5, 0.8333, 1.0, 0.8333, 0.5, 0.8333, 0.5, 0.8333, 1.0, 0.8333, 1.0, 0.75, 1.0, 0.75, 1.0, 0.8333, 1.0, 0.75, 1.0, 0.8333, 1.0, 0.8333, 1.0, 0.75, 1.0, 0.75, 1.0, 0.75, 0.5, 0.75, 0.5, 0.75, 1.0, 0.75, 0.5, 0.75, 1.0, 0.75, 1.0, 0.75, 0.5, 0.75, 0.5, 0.8333, 0.5, 0.8333, 0.5, 0.75, 0.5, 0.8333, 0.5, 0.75, 0.5, 0.75, 0.5, 0.8333, 0.5, 0.75, 0.5, 0.75, 1.0, 0.75, 1.0, 0.75, 0.5, 0.75, 1.0, 0.75, 0.5, 0.75, 0.5, 0.75, 1.0, 0.75, 1.0, 0.6667, 1.0, 0.6667, 1.0, 0.75, 1.0, 0.6667, 1.0, 0.75, 1.0, 0.75, 1.0, 0.6667, 1.0, 0.6667, 1.0, 0.6667, 0.5, 0.6667, 0.5, 0.6667, 1.0, 0.6667, 0.5, 0.6667, 1.0, 0.6667, 1.0, 0.6667, 0.5, 0.6667, 0.5, 0.75, 0.5, 0.75, 0.5, 0.6667, 0.5, 0.75, 0.5, 0.6667, 0.5, 0.6667, 0.5, 0.75, 0.5, 0.6667, 0.5, 0.6667, 1.0, 0.6667, 1.0, 0.6667, 0.5, 0.6667, 1.0, 0.6667, 0.5, 0.6667, 0.5, 0.6667, 1.0, 0.6667, 1.0, 0.5833, 1.0, 0.5833, 1.0, 0.6667, 1.0, 0.5833, 1.0, 0.6667, 1.0, 0.6667, 1.0, 0.5833, 1.0, 0.5833, 1.0, 0.5833, 0.5, 0.5833, 0.5, 0.5833, 1.0, 0.5833, 0.5, 0.5833, 1.0, 0.5833, 1.0, 0.5833, 0.5, 0.5833, 0.5, 0.6667, 0.5, 0.6667, 0.5, 0.5833, 0.5, 0.6667, 0.5, 0.5833, 0.5, 0.5833, 0.5, 0.6667, 0.5, 0.5833, 0.5, 0.5833, 1.0, 0.5833, 1.0, 0.5833, 0.5, 0.5833, 1.0, 0.5833, 0.5, 0.5833, 0.5, 0.5833, 1.0, 0.5833, 1.0, 0.5, 1.0, 0.5, 1.0, 0.5833, 1.0, 0.5, 1.0, 0.5833, 1.0, 0.5833, 1.0, 0.5, 1.0, 0.5, 1.0, 0.5, 0.5, 0.5, 0.5, 0.5, 1.0, 0.5, 0.5, 0.5, 1.0, 0.5, 1.0, 0.5, 0.5, 0.5, 0.5, 0.5833, 0.5, 0.5833, 0.5, 0.5, 0.5, 0.5833, 0.5, 0.5, 0.5, 0.5, 0.5, 0.5833, 0.5, 0.5, 0.5, 0.5, 1.0, 0.5, 1.0, 0.5, 0.5, 0.5, 1.0, 0.5, 0.5, 0.5, 0.5, 0.5, 1.0, 0.5, 1.0, 0.4167, 1.0, 0.4167, 1.0, 0.5, 1.0, 0.4167, 1.0, 0.5, 1.0, 0.5, 1.0, 0.4167, 1.0, 0.4167, 1.0, 0.4167, 0.5, 0.4167, 0.5, 0.4167, 1.0, 0.4167, 0.5, 0.4167, 1.0, 0.4167, 1.0, 0.4167, 0.5, 0.4167, 0.5, 0.5, 0.5, 0.5, 0.5, 0.4167, 0.5, 0.5, 0.5, 0.4167, 0.5, 0.4167, 0.5, 0.5, 0.5, 0.4167, 0.5, 0.4167, 1.0, 0.4167, 1.0, 0.4167, 0.5, 0.4167, 1.0, 0.4167, 0.5, 0.4167, 0.5, 0.4167, 1.0, 0.4167, 1.0, 0.3333, 1.0, 0.3333, 1.0, 0.4167, 1.0, 0.3333, 1.0, 0.4167, 1.0, 0.4167, 1.0, 0.3333, 1.0, 0.3333, 1.0, 0.3333, 0.5, 0.3333, 0.5, 0.3333, 1.0, 0.3333, 0.5, 0.3333, 1.0, 0.3333, 1.0, 0.3333, 0.5, 0.3333, 0.5, 0.4167, 0.5, 0.4167, 0.5, 0.3333, 0.5, 0.4167, 0.5, 0.3333, 0.5, 0.3333, 0.5, 0.4167, 0.5, 0.3333, 0.5, 0.3333, 1.0, 0.3333, 1.0, 0.3333, 0.5, 0.3333, 1.0, 0.3333, 0.5, 0.3333, 0.5, 0.3333, 1.0, 0.3333, 1.0, 0.25, 1.0, 0.25, 1.0, 0.3333, 1.0, 0.25, 1.0, 0.3333, 1.0, 0.3333, 1.0, 0.25, 1.0, 0.25, 1.0, 0.25, 0.5, 0.25, 0.5, 0.25, 1.0, 0.25, 0.5, 0.25, 1.0, 0.25, 1.0, 0.25, 0.5, 0.25, 0.5, 0.3333, 0.5, 0.3333, 0.5, 0.25, 0.5, 0.3333, 0.5, 0.25, 0.5, 0.25, 0.5, 0.3333, 0.5, 0.25, 0.5, 0.25, 1.0, 0.25, 1.0, 0.25, 0.5, 0.25, 1.0, 0.25, 0.5, 0.25, 0.5, 0.25, 1.0, 0.25, 1.0, 0.1667, 1.0, 0.1667, 1.0, 0.25, 1.0, 0.1667, 1.0, 0.25, 1.0, 0.25, 1.0, 0.1667, 1.0, 0.1667, 1.0, 0.1667, 0.5, 0.1667, 0.5, 0.1667, 1.0, 0.1667, 0.5, 0.1667, 1.0, 0.1667, 1.0, 0.1667, 0.5, 0.8333, 0.5, 0.9167, 0.5, 0.9167, 1.0, 0.8333, 1.0, 0.25, 0.5, 0.1667, 0.5, 0.1667, 0.5, 0.25, 0.5, 0.3333, 1.0, 0.4167, 1.0, 0.4167, 1.0, 0.3333, 1.0, 0.4167, 1.0, 0.3333, 1.0, 0.3333, 1.0, 0.4167, 1.0, 0.4167, 1.0, 0.4167, 1.0, 0.4167, 1.0, 0.4167, 1.0, 0.4167, 1.0, 0.4167, 1.0, 0.4167, 1.0, 0.4167, 1.0, 0.4167, 1.0, 0.3333, 1.0, 0.3333, 1.0, 0.4167, 1.0, 0.3333, 1.0, 0.4167, 1.0, 0.4167, 1.0, 0.3333, 1.0, 0.3333, 1.0, 0.3333, 1.0, 0.3333, 1.0, 0.3333, 1.0, 0.3333, 1.0, 0.3333, 1.0, 0.3333, 1.0, 0.3333, 1.0, 0.1667, 0.5, 0.1667, 1.0, 0.1667, 1.0, 0.1667, 0.5, 0.1667, 1.0, 0.1667, 0.5, 0.1667, 0.5, 0.1667, 1.0, 0.1667, 1.0, 0.08333, 1.0, 0.08333, 1.0, 0.1667, 1.0, 0.08333, 1.0, 0.1667, 1.0, 0.1667, 1.0, 0.08333, 1.0, 0.08333, 1.0, 0.08333, 0.5, 0.08333, 0.5, 0.08333, 1.0, 0.08333, 0.5, 0.08333, 1.0, 0.08333, 1.0, 0.08333, 0.5, 0.08333, 0.5, 0.1667, 0.5, 0.1667, 0.5, 0.08333, 0.5, 0.1667, 0.5, 0.08333, 0.5, 0.08333, 0.5, 0.1667, 0.5, 0.08333, 0.5, 0.08333, 1.0, 0.08333, 1.0, 0.08333, 0.5, 0.08333, 1.0, 0.08333, 0.5, 0.08333, 0.5, 0.08333, 1.0, 0.08333, 1.0, 7.451e-08, 1.0, 7.451e-08, 1.0, 0.08333, 1.0, 7.451e-08, 1.0, 0.08333, 1.0, 0.08333, 1.0, 7.451e-08, 1.0, 7.451e-08, 1.0, 7.451e-08, 0.5, 7.451e-08, 0.5, 7.451e-08, 1.0, 7.451e-08, 0.5, 7.451e-08, 1.0, 7.451e-08, 1.0, 7.451e-08, 0.5, 7.451e-08, 0.5, 0.08333, 0.5, 0.08333, 0.5, 7.451e-08, 0.5, 0.08333, 0.5, 7.451e-08, 0.5, 7.451e-08, 0.5, 0.08333, 0.5, 0.75, 0.49, 0.87, 0.4578, 0.87, 0.4578, 0.75, 0.49, 0.87, 0.4578, 0.75, 0.49, 0.75, 0.49, 0.87, 0.4578, 0.87, 0.4578, 0.9578, 0.37, 0.9578, 0.37, 0.87, 0.4578, 0.9578, 0.37, 0.87, 0.4578, 0.87, 0.4578, 0.9578, 0.37, 0.9578, 0.37, 0.99, 0.25, 0.99, 0.25, 0.9578, 0.37, 0.99, 0.25, 0.9578, 0.37, 0.9578, 0.37, 0.99, 0.25, 0.99, 0.25, 0.9578, 0.13, 0.9578, 0.13, 0.99, 0.25, 0.9578, 0.13, 0.99, 0.25, 0.99, 0.25, 0.9578, 0.13, 0.9578, 0.13, 0.87, 0.04215, 0.87, 0.04215, 0.9578, 0.13, 0.87, 0.04215, 0.9578, 0.13, 0.9578, 0.13, 0.87, 0.04215, 0.87, 0.04215, 0.75, 0.01, 0.75, 0.01, 0.87, 0.04215, 0.75, 0.01, 0.87, 0.04215, 0.87, 0.04215, 0.75, 0.01, 0.75, 0.01, 0.63, 0.04215, 0.63, 0.04215, 0.75, 0.01, 0.63, 0.04215, 0.75, 0.01, 0.75, 0.01, 0.63, 0.04215, 0.63, 0.04215, 0.5422, 0.13, 0.5422, 0.13, 0.63, 0.04215, 0.5422, 0.13, 0.63, 0.04215, 0.63, 0.04215, 0.5422, 0.13, 0.5422, 0.13, 0.51, 0.25, 0.51, 0.25, 0.5422, 0.13, 0.51, 0.25, 0.5422, 0.13, 0.5422, 0.13, 0.51, 0.25, 0.8333, 0.5, 0.8333, 1.0, 0.75, 1.0, 0.75, 0.5, 0.5422, 0.37, 0.51, 0.25, 0.51, 0.25, 0.5422, 0.37, 0.5422, 0.37, 0.63, 0.4578, 0.63, 0.4578, 0.5422, 0.37, 0.63, 0.4578, 0.5422, 0.37, 0.5422, 0.37, 0.63, 0.4578, 0.63, 0.4578, 0.75, 0.49, 0.75, 0.49, 0.63, 0.4578, 0.75, 0.49, 0.63, 0.4578, 0.63, 0.4578, 0.75, 0.49, 0.5833, 1.0, 0.6667, 1.0, 0.6667, 1.0, 0.5833, 1.0, 0.6667, 1.0, 0.5833, 1.0, 0.5833, 1.0, 0.6667, 1.0, 0.6667, 1.0, 0.6667, 1.0, 0.6667, 1.0, 0.6667, 1.0, 0.6667, 1.0, 0.6667, 1.0, 0.6667, 1.0, 0.6667, 1.0, 0.6667, 1.0, 0.5833, 1.0, 0.5833, 1.0, 0.6667, 1.0, 0.5833, 1.0, 0.6667, 1.0, 0.6667, 1.0, 0.5833, 1.0, 0.5833, 1.0, 0.5833, 1.0, 0.5833, 1.0, 0.5833, 1.0, 0.5833, 1.0, 0.5833, 1.0, 0.5833, 1.0, 0.5833, 1.0, 0.4167, 1.0, 0.5, 1.0, 0.5, 1.0, 0.4167, 1.0, 0.5, 1.0, 0.4167, 1.0, 0.4167, 1.0, 0.5, 1.0, 0.5, 1.0, 0.5, 1.0, 0.5, 1.0, 0.5, 1.0, 0.5, 1.0, 0.5, 1.0, 0.5, 1.0, 0.5, 1.0, 0.5, 1.0, 0.4167, 1.0, 0.4167, 1.0, 0.5, 1.0, 0.4167, 1.0, 0.5, 1.0, 0.5, 1.0, 0.4167, 1.0, 0.4167, 1.0, 0.4167, 1.0, 0.4167, 1.0, 0.4167, 1.0, 0.4167, 1.0, 0.4167, 1.0, 0.4167, 1.0, 0.4167, 1.0, 0.5, 1.0, 0.5833, 1.0, 0.5833, 1.0, 0.5, 1.0, 0.5833, 1.0, 0.5, 1.0, 0.5, 1.0, 0.5833, 1.0, 0.5833, 1.0, 0.5833, 1.0, 0.5833, 1.0, 0.5833, 1.0, 0.5833, 1.0, 0.5833, 1.0, 0.5833, 1.0, 0.5833, 1.0, 0.5833, 1.0, 0.5, 1.0, 0.5, 1.0, 0.5833, 1.0, 0.5, 1.0, 0.5833, 1.0, 0.5833, 1.0, 0.5, 1.0, 0.5, 1.0, 0.5, 1.0, 0.5, 1.0, 0.5, 1.0, 0.5, 1.0, 0.5, 1.0, 0.5, 1.0, 0.5, 1.0, 0.5833, 1.0, 0.6667, 1.0, 0.6667, 1.0, 0.5833, 1.0, 0.6667, 1.0, 0.5833, 1.0, 0.5833, 1.0, 0.6667, 1.0, 0.6667, 1.0, 0.6667, 1.0, 0.6667, 1.0, 0.6667, 1.0, 0.6667, 1.0, 0.6667, 1.0, 0.6667, 1.0, 0.6667, 1.0, 0.6667, 1.0, 0.5833, 1.0, 0.5833, 1.0, 0.6667, 1.0, 0.5833, 1.0, 0.6667, 1.0, 0.6667, 1.0, 0.5833, 1.0, 0.5833, 1.0, 0.5833, 1.0, 0.5833, 1.0, 0.5833, 1.0, 0.5833, 1.0, 0.5833, 1.0, 0.5833, 1.0, 0.5833, 1.0, 0.6667, 1.0, 0.75, 1.0, 0.75, 1.0, 0.6667, 1.0, 0.75, 1.0, 0.6667, 1.0, 0.6667, 1.0, 0.75, 1.0, 0.75, 1.0, 0.75, 1.0, 0.75, 1.0, 0.75, 1.0, 0.75, 1.0, 0.75, 1.0, 0.75, 1.0, 0.75, 1.0, 0.75, 1.0, 0.6667, 1.0, 0.6667, 1.0, 0.75, 1.0, 0.6667, 1.0, 0.75, 1.0, 0.75, 1.0, 0.6667, 1.0, 0.6667, 1.0, 0.6667, 1.0, 0.6667, 1.0, 0.6667, 1.0, 0.6667, 1.0, 0.6667, 1.0, 0.6667, 1.0, 0.6667, 1.0, 7.451e-08, 1.0, 0.08333, 1.0, 0.08333, 1.0, 7.451e-08, 1.0, 0.08333, 1.0, 7.451e-08, 1.0, 7.451e-08, 1.0, 0.08333, 1.0, 0.08333, 1.0, 0.08333, 1.0, 0.08333, 1.0, 0.08333, 1.0, 0.08333, 1.0, 0.08333, 1.0, 0.08333, 1.0, 0.08333, 1.0, 0.08333, 1.0, 7.451e-08, 1.0, 7.451e-08, 1.0, 0.08333, 1.0, 7.451e-08, 1.0, 0.08333, 1.0, 0.08333, 1.0, 7.451e-08, 1.0, 7.451e-08, 1.0, 7.451e-08, 1.0, 7.451e-08, 1.0, 7.451e-08, 1.0, 7.451e-08, 1.0, 7.451e-08, 1.0, 7.451e-08, 1.0, 7.451e-08, 1.0, 0.9167, 1.0, 1.0, 1.0, 1.0, 1.0, 0.9167, 1.0, 1.0, 1.0, 0.9167, 1.0, 0.9167, 1.0, 1.0, 1.0, 1.0, 1.0, 1.0, 1.0, 1.0, 1.0, 1.0, 1.0, 1.0, 1.0, 1.0, 1.0, 1.0, 1.0, 1.0, 1.0, 1.0, 1.0, 0.9167, 1.0, 0.9167, 1.0, 1.0, 1.0, 0.9167, 1.0, 1.0, 1.0, 1.0, 1.0, 0.9167, 1.0, 0.9167, 1.0, 0.9167, 1.0, 0.9167, 1.0, 0.9167, 1.0, 0.9167, 1.0, 0.9167, 1.0, 0.9167, 1.0, 0.9167, 1.0, 0.75, 1.0, 0.8333, 1.0, 0.8333, 1.0, 0.75, 1.0, 0.8333, 1.0, 0.75, 1.0, 0.75, 1.0, 0.8333, 1.0, 0.8333, 1.0, 0.8333, 1.0, 0.8333, 1.0, 0.8333, 1.0, 0.8333, 1.0, 0.8333, 1.0, 0.8333, 1.0, 0.8333, 1.0, 0.8333, 1.0, 0.75, 1.0, 0.75, 1.0, 0.8333, 1.0, 0.75, 1.0, 0.8333, 1.0, 0.8333, 1.0, 0.75, 1.0, 0.75, 1.0, 0.75, 1.0, 0.75, 1.0, 0.75, 1.0, 0.75, 1.0, 0.75, 1.0, 0.75, 1.0, 0.75, 1.0, 0.08333, 1.0, 0.1667, 1.0, 0.1667, 1.0, 0.08333, 1.0, 0.1667, 1.0, 0.08333, 1.0, 0.08333, 1.0, 0.1667, 1.0, 0.1667, 1.0, 0.1667, 1.0, 0.1667, 1.0, 0.1667, 1.0, 0.1667, 1.0, 0.1667, 1.0, 0.1667, 1.0, 0.1667, 1.0, 0.1667, 1.0, 0.08333, 1.0, 0.08333, 1.0, 0.1667, 1.0, 0.08333, 1.0, 0.1667, 1.0, 0.1667, 1.0, 0.08333, 1.0, 0.08333, 1.0, 0.08333, 1.0, 0.08333, 1.0, 0.08333, 1.0, 0.08333, 1.0, 0.08333, 1.0, 0.08333, 1.0, 0.08333, 1.0, 0.8333, 1.0, 0.9167, 1.0, 0.9167, 1.0, 0.8333, 1.0, 0.9167, 1.0, 0.8333, 1.0, 0.8333, 1.0, 0.9167, 1.0, 0.9167, 1.0, 0.9167, 1.0, 0.9167, 1.0, 0.9167, 1.0, 0.9167, 1.0, 0.9167, 1.0, 0.9167, 1.0, 0.9167, 1.0, 0.9167, 1.0, 0.8333, 1.0, 0.8333, 1.0, 0.9167, 1.0, 0.8333, 1.0, 0.9167, 1.0, 0.9167, 1.0, 0.8333, 1.0, 0.8333, 1.0, 0.8333, 1.0, 0.8333, 1.0, 0.8333, 1.0, 0.8333, 1.0, 0.8333, 1.0, 0.8333, 1.0, 0.8333, 1.0, 0.1667, 1.0, 0.25, 1.0, 0.25, 1.0, 0.1667, 1.0, 0.25, 1.0, 0.1667, 1.0, 0.1667, 1.0, 0.25, 1.0, 0.25, 1.0, 0.25, 1.0, 0.25, 1.0, 0.25, 1.0, 0.25, 1.0, 0.25, 1.0, 0.25, 1.0, 0.25, 1.0, 0.25, 1.0, 0.1667, 1.0, 0.1667, 1.0, 0.25, 1.0, 0.1667, 1.0, 0.25, 1.0, 0.25, 1.0, 0.1667, 1.0, 0.1667, 1.0, 0.1667, 1.0, 0.1667, 1.0, 0.1667, 1.0, 0.1667, 1.0, 0.1667, 1.0, 0.1667, 1.0, 0.1667, 1.0, 0.25, 1.0, 0.3333, 1.0, 0.3333, 1.0, 0.25, 1.0, 0.3333, 1.0, 0.25, 1.0, 0.25, 1.0, 0.3333, 1.0, 0.3333, 1.0, 0.3333, 1.0, 0.3333, 1.0, 0.3333, 1.0, 0.3333, 1.0, 0.3333, 1.0, 0.3333, 1.0, 0.3333, 1.0, 0.3333, 1.0, 0.25, 1.0, 0.25, 1.0, 0.3333, 1.0, 0.25, 1.0, 0.3333, 1.0, 0.3333, 1.0, 0.25, 1.0, 0.25, 1.0, 0.25, 1.0, 0.25, 1.0, 0.25, 1.0, 0.25, 1.0, 0.25, 1.0, 0.25, 1.0, 0.25, 1.0, 0.3333, 1.0, 0.4167, 1.0, 0.4167, 1.0, 0.3333, 1.0, 0.4167, 1.0, 0.3333, 1.0, 0.3333, 1.0, 0.4167, 1.0, 0.4167, 1.0, 0.4167, 1.0, 0.4167, 1.0, 0.4167, 1.0, 0.4167, 1.0, 0.4167, 1.0, 0.4167, 1.0, 0.4167, 1.0, 0.4167, 1.0, 0.3333, 1.0, 0.3333, 1.0, 0.4167, 1.0, 0.3333, 1.0, 0.4167, 1.0, 0.4167, 1.0, 0.3333, 1.0, 0.3333, 1.0, 0.3333, 1.0, 0.3333, 1.0, 0.3333, 1.0, 0.3333, 1.0, 0.3333, 1.0, 0.3333, 1.0, 0.3333, 1.0, 7.451e-08, 1.0, 0.08333, 1.0, 0.08333, 1.0, 7.451e-08, 1.0, 0.08333, 1.0, 7.451e-08, 1.0, 7.451e-08, 1.0, 0.08333, 1.0, 0.08333, 1.0, 0.08333, 1.0, 0.08333, 1.0, 0.08333, 1.0, 0.08333, 1.0, 0.08333, 1.0, 0.08333, 1.0, 0.08333, 1.0, 0.08333, 1.0, 7.451e-08, 1.0, 7.451e-08, 1.0, 0.08333, 1.0, 7.451e-08, 1.0, 0.08333, 1.0, 0.08333, 1.0, 7.451e-08, 1.0, 7.451e-08, 1.0, 7.451e-08, 1.0, 7.451e-08, 1.0, 7.451e-08, 1.0, 7.451e-08, 1.0, 7.451e-08, 1.0, 7.451e-08, 1.0, 7.451e-08, 1.0, 0.8333, 1.0, 0.9167, 1.0, 0.9167, 1.0, 0.8333, 1.0, 0.9167, 1.0, 0.8333, 1.0, 0.8333, 1.0, 0.9167, 1.0, 0.9167, 1.0, 0.9167, 1.0, 0.9167, 1.0, 0.9167, 1.0, 0.9167, 1.0, 0.9167, 1.0, 0.9167, 1.0, 0.9167, 1.0, 0.9167, 1.0, 0.8333, 1.0, 0.8333, 1.0, 0.9167, 1.0, 0.8333, 1.0, 0.9167, 1.0, 0.9167, 1.0, 0.8333, 1.0, 0.8333, 1.0, 0.8333, 1.0, 0.8333, 1.0, 0.8333, 1.0, 0.8333, 1.0, 0.8333, 1.0, 0.8333, 1.0, 0.8333, 1.0, 0.25, 1.0, 0.3333, 1.0, 0.3333, 1.0, 0.25, 1.0, 0.3333, 1.0, 0.25, 1.0, 0.25, 1.0, 0.3333, 1.0, 0.3333, 1.0, 0.3333, 1.0, 0.3333, 1.0, 0.3333, 1.0, 0.3333, 1.0, 0.3333, 1.0, 0.3333, 1.0, 0.3333, 1.0, 0.3333, 1.0, 0.25, 1.0, 0.25, 1.0, 0.3333, 1.0, 0.25, 1.0, 0.3333, 1.0, 0.3333, 1.0, 0.25, 1.0, 0.25, 1.0, 0.25, 1.0, 0.25, 1.0, 0.25, 1.0, 0.25, 1.0, 0.25, 1.0, 0.25, 1.0, 0.25, 1.0, 0.5, 1.0, 0.5833, 1.0, 0.5833, 1.0, 0.5, 1.0, 0.5833, 1.0, 0.5, 1.0, 0.5, 1.0, 0.5833, 1.0, 0.5833, 1.0, 0.5833, 1.0, 0.5833, 1.0, 0.5833, 1.0, 0.5833, 1.0, 0.5833, 1.0, 0.5833, 1.0, 0.5833, 1.0, 0.5833, 1.0, 0.5, 1.0, 0.5, 1.0, 0.5833, 1.0, 0.5, 1.0, 0.5833, 1.0, 0.5833, 1.0, 0.5, 1.0, 0.5, 1.0, 0.5, 1.0, 0.5, 1.0, 0.5, 1.0, 0.5, 1.0, 0.5, 1.0, 0.5, 1.0, 0.5, 1.0, 0.75, 1.0, 0.8333, 1.0, 0.8333, 1.0, 0.75, 1.0, 0.8333, 1.0, 0.75, 1.0, 0.75, 1.0, 0.8333, 1.0, 0.8333, 1.0, 0.8333, 1.0, 0.8333, 1.0, 0.8333, 1.0, 0.8333, 1.0, 0.8333, 1.0, 0.8333, 1.0, 0.8333, 1.0, 0.8333, 1.0, 0.75, 1.0, 0.75, 1.0, 0.8333, 1.0, 0.75, 1.0, 0.8333, 1.0, 0.8333, 1.0, 0.75, 1.0, 0.75, 1.0, 0.75, 1.0, 0.75, 1.0, 0.75, 1.0, 0.75, 1.0, 0.75, 1.0, 0.75, 1.0, 0.75, 1.0, 0.1667, 1.0, 0.25, 1.0, 0.25, 1.0, 0.1667, 1.0, 0.25, 1.0, 0.1667, 1.0, 0.1667, 1.0, 0.25, 1.0, 0.25, 1.0, 0.25, 1.0, 0.25, 1.0, 0.25, 1.0, 0.25, 1.0, 0.25, 1.0, 0.25, 1.0, 0.25, 1.0, 0.25, 1.0, 0.1667, 1.0, 0.1667, 1.0, 0.25, 1.0, 0.1667, 1.0, 0.25, 1.0, 0.25, 1.0, 0.1667, 1.0, 0.1667, 1.0, 0.1667, 1.0, 0.1667, 1.0, 0.1667, 1.0, 0.1667, 1.0, 0.1667, 1.0, 0.1667, 1.0, 0.1667, 1.0, 0.4167, 1.0, 0.5, 1.0, 0.5, 1.0, 0.4167, 1.0, 0.5, 1.0, 0.4167, 1.0, 0.4167, 1.0, 0.5, 1.0, 0.5, 1.0, 0.5, 1.0, 0.5, 1.0, 0.5, 1.0, 0.5, 1.0, 0.5, 1.0, 0.5, 1.0, 0.5, 1.0, 0.5, 1.0, 0.4167, 1.0, 0.4167, 1.0, 0.5, 1.0, 0.4167, 1.0, 0.5, 1.0, 0.5, 1.0, 0.4167, 1.0, 0.4167, 1.0, 0.4167, 1.0, 0.4167, 1.0, 0.4167, 1.0, 0.4167, 1.0, 0.4167, 1.0, 0.4167, 1.0, 0.4167, 1.0, 0.6667, 1.0, 0.75, 1.0, 0.75, 1.0, 0.6667, 1.0, 0.75, 1.0, 0.6667, 1.0, 0.6667, 1.0, 0.75, 1.0, 0.75, 1.0, 0.75, 1.0, 0.75, 1.0, 0.75, 1.0, 0.75, 1.0, 0.75, 1.0, 0.75, 1.0, 0.75, 1.0, 0.75, 1.0, 0.6667, 1.0, 0.6667, 1.0, 0.75, 1.0, 0.6667, 1.0, 0.75, 1.0, 0.75, 1.0, 0.6667, 1.0, 0.6667, 1.0, 0.6667, 1.0, 0.6667, 1.0, 0.6667, 1.0, 0.6667, 1.0, 0.6667, 1.0, 0.6667, 1.0, 0.6667, 1.0, 0.08333, 1.0, 0.1667, 1.0, 0.1667, 1.0, 0.08333, 1.0, 0.1667, 1.0, 0.08333, 1.0, 0.08333, 1.0, 0.1667, 1.0, 0.1667, 1.0, 0.1667, 1.0, 0.1667, 1.0, 0.1667, 1.0, 0.1667, 1.0, 0.1667, 1.0, 0.1667, 1.0, 0.1667, 1.0, 0.1667, 1.0, 0.08333, 1.0, 0.08333, 1.0, 0.1667, 1.0, 0.08333, 1.0, 0.1667, 1.0, 0.1667, 1.0, 0.08333, 1.0, 0.08333, 1.0, 0.08333, 1.0, 0.08333, 1.0, 0.08333, 1.0, 0.08333, 1.0, 0.08333, 1.0, 0.08333, 1.0, 0.08333, 1.0, 0.9167, 1.0, 1.0, 1.0, 1.0, 1.0, 0.9167, 1.0, 1.0, 1.0, 0.9167, 1.0, 0.9167, 1.0, 1.0, 1.0, 1.0, 1.0, 1.0, 1.0, 1.0, 1.0, 1.0, 1.0, 1.0, 1.0, 1.0, 1.0, 1.0, 1.0, 1.0, 1.0, 1.0, 1.0, 0.9167, 1.0, 0.9167, 1.0, 1.0, 1.0, 0.9167, 1.0, 1.0, 1.0, 1.0, 1.0, 0.9167, 1.0, 0.9167, 1.0, 0.9167, 1.0, 0.9167, 1.0, 0.9167, 1.0, 0.9167, 1.0, 0.9167, 1.0, 0.9167, 1.0, 0.9167, 1.0, 0.3333, 1.0, 0.4167, 1.0, 0.4167, 1.0, 0.3333, 1.0, 0.4167, 1.0, 0.3333, 1.0, 0.3333, 1.0, 0.4167, 1.0, 0.4167, 1.0, 0.4167, 1.0, 0.4167, 1.0, 0.4167, 1.0, 0.4167, 1.0, 0.4167, 1.0, 0.4167, 1.0, 0.4167, 1.0, 0.4167, 1.0, 0.3333, 1.0, 0.3333, 1.0, 0.4167, 1.0, 0.3333, 1.0, 0.4167, 1.0, 0.4167, 1.0, 0.3333, 1.0, 0.3333, 1.0, 0.3333, 1.0, 0.3333, 1.0, 0.3333, 1.0, 0.3333, 1.0, 0.3333, 1.0, 0.3333, 1.0, 0.3333, 1.0, 0.9167, 1.0, 1.0, 1.0, 1.0, 1.0, 0.9167, 1.0, 1.0, 1.0, 0.9167, 1.0, 0.9167, 1.0, 1.0, 1.0, 1.0, 1.0, 1.0, 1.0, 1.0, 1.0, 1.0, 1.0, 1.0, 1.0, 1.0, 1.0, 1.0, 1.0, 1.0, 1.0, 1.0, 1.0, 0.9167, 1.0, 0.9167, 1.0, 1.0, 1.0, 0.9167, 1.0, 1.0, 1.0, 1.0, 1.0, 0.9167, 1.0, 0.9167, 1.0, 0.9167, 1.0, 0.9167, 1.0, 0.9167, 1.0, 0.9167, 1.0, 0.9167, 1.0, 0.9167, 1.0, 0.9167, 1.0, 0.5833, 1.0, 0.6667, 1.0, 0.6667, 1.0, 0.5833, 1.0, 0.6667, 1.0, 0.5833, 1.0, 0.5833, 1.0, 0.6667, 1.0, 0.6667, 1.0, 0.6667, 1.0, 0.6667, 1.0, 0.6667, 1.0, 0.6667, 1.0, 0.6667, 1.0, 0.6667, 1.0, 0.6667, 1.0, 0.6667, 1.0, 0.5833, 1.0, 0.5833, 1.0, 0.6667, 1.0, 0.5833, 1.0, 0.6667, 1.0, 0.6667, 1.0, 0.5833, 1.0, 0.5833, 1.0, 0.5833, 1.0, 0.5833, 1.0, 0.5833, 1.0, 0.5833, 1.0, 0.5833, 1.0, 0.5833, 1.0, 0.5833, 1.0, 7.451e-08, 1.0, 0.08333, 1.0, 0.08333, 1.0, 7.451e-08, 1.0, 0.08333, 1.0, 7.451e-08, 1.0, 7.451e-08, 1.0, 0.08333, 1.0, 0.08333, 1.0, 0.08333, 1.0, 0.08333, 1.0, 0.08333, 1.0, 0.08333, 1.0, 0.08333, 1.0, 0.08333, 1.0, 0.08333, 1.0, 0.08333, 1.0, 7.451e-08, 1.0, 7.451e-08, 1.0, 0.08333, 1.0, 7.451e-08, 1.0, 0.08333, 1.0, 0.08333, 1.0, 7.451e-08, 1.0, 7.451e-08, 1.0, 7.451e-08, 1.0, 7.451e-08, 1.0, 7.451e-08, 1.0, 7.451e-08, 1.0, 7.451e-08, 1.0, 7.451e-08, 1.0, 7.451e-08, 1.0, 0.8333, 1.0, 0.9167, 1.0, 0.9167, 1.0, 0.8333, 1.0, 0.9167, 1.0, 0.8333, 1.0, 0.8333, 1.0, 0.9167, 1.0, 0.9167, 1.0, 0.9167, 1.0, 0.9167, 1.0, 0.9167, 1.0, 0.9167, 1.0, 0.9167, 1.0, 0.9167, 1.0, 0.9167, 1.0, 0.9167, 1.0, 0.8333, 1.0, 0.8333, 1.0, 0.9167, 1.0, 0.8333, 1.0, 0.9167, 1.0, 0.9167, 1.0, 0.8333, 1.0, 0.8333, 1.0, 0.8333, 1.0, 0.8333, 1.0, 0.8333, 1.0, 0.8333, 1.0, 0.8333, 1.0, 0.8333, 1.0, 0.8333, 1.0, 0.25, 1.0, 0.3333, 1.0, 0.3333, 1.0, 0.25, 1.0, 0.3333, 1.0, 0.25, 1.0, 0.25, 1.0, 0.3333, 1.0, 0.3333, 1.0, 0.3333, 1.0, 0.3333, 1.0, 0.3333, 1.0, 0.3333, 1.0, 0.3333, 1.0, 0.3333, 1.0, 0.3333, 1.0, 0.3333, 1.0, 0.25, 1.0, 0.25, 1.0, 0.3333, 1.0, 0.25, 1.0, 0.3333, 1.0, 0.3333, 1.0, 0.25, 1.0, 0.25, 1.0, 0.25, 1.0, 0.25, 1.0, 0.25, 1.0, 0.25, 1.0, 0.25, 1.0, 0.25, 1.0, 0.25, 1.0, 0.5, 1.0, 0.5833, 1.0, 0.5833, 1.0, 0.5, 1.0, 0.5833, 1.0, 0.5, 1.0, 0.5, 1.0, 0.5833, 1.0, 0.5833, 1.0, 0.5833, 1.0, 0.5833, 1.0, 0.5833, 1.0, 0.5833, 1.0, 0.5833, 1.0, 0.5833, 1.0, 0.5833, 1.0, 0.5833, 1.0, 0.5, 1.0, 0.5, 1.0, 0.5833, 1.0, 0.5, 1.0, 0.5833, 1.0, 0.5833, 1.0, 0.5, 1.0, 0.5, 1.0, 0.5, 1.0, 0.5, 1.0, 0.5, 1.0, 0.5, 1.0, 0.5, 1.0, 0.5, 1.0, 0.5, 1.0, 0.75, 1.0, 0.8333, 1.0, 0.8333, 1.0, 0.75, 1.0, 0.8333, 1.0, 0.75, 1.0, 0.75, 1.0, 0.8333, 1.0, 0.8333, 1.0, 0.8333, 1.0, 0.8333, 1.0, 0.8333, 1.0, 0.8333, 1.0, 0.8333, 1.0, 0.8333, 1.0, 0.8333, 1.0, 0.8333, 1.0, 0.75, 1.0, 0.75, 1.0, 0.8333, 1.0, 0.75, 1.0, 0.8333, 1.0, 0.8333, 1.0, 0.75, 1.0, 0.75, 1.0, 0.75, 1.0, 0.75, 1.0, 0.75, 1.0, 0.75, 1.0, 0.75, 1.0, 0.75, 1.0, 0.75, 1.0, 0.1667, 1.0, 0.25, 1.0, 0.25, 1.0, 0.1667, 1.0, 0.25, 1.0, 0.1667, 1.0, 0.1667, 1.0, 0.25, 1.0, 0.25, 1.0, 0.25, 1.0, 0.25, 1.0, 0.25, 1.0, 0.25, 1.0, 0.25, 1.0, 0.25, 1.0, 0.25, 1.0, 0.25, 1.0, 0.1667, 1.0, 0.1667, 1.0, 0.25, 1.0, 0.1667, 1.0, 0.25, 1.0, 0.25, 1.0, 0.1667, 1.0, 0.1667, 1.0, 0.1667, 1.0, 0.1667, 1.0, 0.1667, 1.0, 0.1667, 1.0, 0.1667, 1.0, 0.1667, 1.0, 0.1667, 1.0, 0.4167, 1.0, 0.5, 1.0, 0.5, 1.0, 0.4167, 1.0, 0.5, 1.0, 0.4167, 1.0, 0.4167, 1.0, 0.5, 1.0, 0.5, 1.0, 0.5, 1.0, 0.5, 1.0, 0.5, 1.0, 0.5, 1.0, 0.5, 1.0, 0.5, 1.0, 0.5, 1.0, 0.5, 1.0, 0.4167, 1.0, 0.4167, 1.0, 0.5, 1.0, 0.4167, 1.0, 0.5, 1.0, 0.5, 1.0, 0.4167, 1.0, 0.4167, 1.0, 0.4167, 1.0, 0.4167, 1.0, 0.4167, 1.0, 0.4167, 1.0, 0.4167, 1.0, 0.4167, 1.0, 0.4167, 1.0, 0.6667, 1.0, 0.75, 1.0, 0.75, 1.0, 0.6667, 1.0, 0.75, 1.0, 0.6667, 1.0, 0.6667, 1.0, 0.75, 1.0, 0.75, 1.0, 0.75, 1.0, 0.75, 1.0, 0.75, 1.0, 0.75, 1.0, 0.75, 1.0, 0.75, 1.0, 0.75, 1.0, 0.75, 1.0, 0.6667, 1.0, 0.6667, 1.0, 0.75, 1.0, 0.6667, 1.0, 0.75, 1.0, 0.75, 1.0, 0.6667, 1.0, 0.6667, 1.0, 0.6667, 1.0, 0.6667, 1.0, 0.6667, 1.0, 0.6667, 1.0, 0.6667, 1.0, 0.6667, 1.0, 0.6667, 1.0, 0.08333, 1.0, 0.1667, 1.0, 0.1667, 1.0, 0.08333, 1.0, 0.1667, 1.0, 0.08333, 1.0, 0.08333, 1.0, 0.1667, 1.0, 0.1667, 1.0, 0.1667, 1.0, 0.1667, 1.0, 0.1667, 1.0, 0.1667, 1.0, 0.1667, 1.0, 0.1667, 1.0, 0.1667, 1.0, 0.1667, 1.0, 0.08333, 1.0, 0.08333, 1.0, 0.1667, 1.0, 0.08333, 1.0, 0.1667, 1.0, 0.1667, 1.0, 0.08333, 1.0, 0.08333, 1.0, 0.08333, 1.0, 0.08333, 1.0, 0.08333, 1.0, 0.08333, 1.0, 0.08333, 1.0, 0.08333, 1.0, 0.08333, 1.0, 0.9167, 1.0, 1.0, 1.0, 1.0, 1.0, 0.9167, 1.0, 1.0, 1.0, 0.9167, 1.0, 0.9167, 1.0, 1.0, 1.0, 1.0, 1.0, 1.0, 1.0, 1.0, 1.0, 1.0, 1.0, 1.0, 1.0, 1.0, 1.0, 1.0, 1.0, 1.0, 1.0, 1.0, 1.0, 0.9167, 1.0, 0.9167, 1.0, 1.0, 1.0, 0.9167, 1.0, 1.0, 1.0, 1.0, 1.0, 0.9167, 1.0, 0.9167, 1.0, 0.9167, 1.0, 0.9167, 1.0, 0.9167, 1.0, 0.9167, 1.0, 0.9167, 1.0, 0.9167, 1.0, 0.9167, 1.0, 0.08333, 1.0, 0.1667, 1.0, 0.1667, 1.0, 0.08333, 1.0, 0.1667, 1.0, 0.08333, 1.0, 0.08333, 1.0, 0.1667, 1.0, 0.1667, 1.0, 0.1667, 1.0, 0.1667, 1.0, 0.1667, 1.0, 0.1667, 1.0, 0.1667, 1.0, 0.1667, 1.0, 0.1667, 1.0, 0.1667, 1.0, 0.08333, 1.0, 0.08333, 1.0, 0.1667, 1.0, 0.08333, 1.0, 0.1667, 1.0, 0.1667, 1.0, 0.08333, 1.0, 0.08333, 1.0, 0.08333, 1.0, 0.08333, 1.0, 0.08333, 1.0, 0.08333, 1.0, 0.08333, 1.0, 0.08333, 1.0, 0.08333, 1.0, 0.3333, 1.0, 0.4167, 1.0, 0.4167, 1.0, 0.3333, 1.0, 0.4167, 1.0, 0.3333, 1.0, 0.3333, 1.0, 0.4167, 1.0, 0.4167, 1.0, 0.4167, 1.0, 0.4167, 1.0, 0.4167, 1.0, 0.4167, 1.0, 0.4167, 1.0, 0.4167, 1.0, 0.4167, 1.0, 0.4167, 1.0, 0.3333, 1.0, 0.3333, 1.0, 0.4167, 1.0, 0.3333, 1.0, 0.4167, 1.0, 0.4167, 1.0, 0.3333, 1.0, 0.3333, 1.0, 0.3333, 1.0, 0.3333, 1.0, 0.3333, 1.0, 0.3333, 1.0, 0.3333, 1.0, 0.3333, 1.0, 0.3333, 1.0, 0.5833, 1.0, 0.6667, 1.0, 0.6667, 1.0, 0.5833, 1.0, 0.6667, 1.0, 0.5833, 1.0, 0.5833, 1.0, 0.6667, 1.0, 0.6667, 1.0, 0.6667, 1.0, 0.6667, 1.0, 0.6667, 1.0, 0.6667, 1.0, 0.6667, 1.0, 0.6667, 1.0, 0.6667, 1.0, 0.6667, 1.0, 0.5833, 1.0, 0.5833, 1.0, 0.6667, 1.0, 0.5833, 1.0, 0.6667, 1.0, 0.6667, 1.0, 0.5833, 1.0, 0.5833, 1.0, 0.5833, 1.0, 0.5833, 1.0, 0.5833, 1.0, 0.5833, 1.0, 0.5833, 1.0, 0.5833, 1.0, 0.5833, 1.0, 7.451e-08, 1.0, 0.08333, 1.0, 0.08333, 1.0, 7.451e-08, 1.0, 0.08333, 1.0, 7.451e-08, 1.0, 7.451e-08, 1.0, 0.08333, 1.0, 0.08333, 1.0, 0.08333, 1.0, 0.08333, 1.0, 0.08333, 1.0, 0.08333, 1.0, 0.08333, 1.0, 0.08333, 1.0, 0.08333, 1.0, 0.08333, 1.0, 7.451e-08, 1.0, 7.451e-08, 1.0, 0.08333, 1.0, 7.451e-08, 1.0, 0.08333, 1.0, 0.08333, 1.0, 7.451e-08, 1.0, 7.451e-08, 1.0, 7.451e-08, 1.0, 7.451e-08, 1.0, 7.451e-08, 1.0, 7.451e-08, 1.0, 7.451e-08, 1.0, 7.451e-08, 1.0, 7.451e-08, 1.0, 0.8333, 1.0, 0.9167, 1.0, 0.9167, 1.0, 0.8333, 1.0, 0.9167, 1.0, 0.8333, 1.0, 0.8333, 1.0, 0.9167, 1.0, 0.9167, 1.0, 0.9167, 1.0, 0.9167, 1.0, 0.9167, 1.0, 0.9167, 1.0, 0.9167, 1.0, 0.9167, 1.0, 0.9167, 1.0, 0.9167, 1.0, 0.8333, 1.0, 0.8333, 1.0, 0.9167, 1.0, 0.8333, 1.0, 0.9167, 1.0, 0.9167, 1.0, 0.8333, 1.0, 0.8333, 1.0, 0.8333, 1.0, 0.8333, 1.0, 0.8333, 1.0, 0.8333, 1.0, 0.8333, 1.0, 0.8333, 1.0, 0.8333, 1.0, 0.25, 1.0, 0.3333, 1.0, 0.3333, 1.0, 0.25, 1.0, 0.3333, 1.0, 0.25, 1.0, 0.25, 1.0, 0.3333, 1.0, 0.3333, 1.0, 0.3333, 1.0, 0.3333, 1.0, 0.3333, 1.0, 0.3333, 1.0, 0.3333, 1.0, 0.3333, 1.0, 0.3333, 1.0, 0.3333, 1.0, 0.25, 1.0, 0.25, 1.0, 0.3333, 1.0, 0.25, 1.0, 0.3333, 1.0, 0.3333, 1.0, 0.25, 1.0, 0.25, 1.0, 0.25, 1.0, 0.25, 1.0, 0.25, 1.0, 0.25, 1.0, 0.25, 1.0, 0.25, 1.0, 0.25, 1.0, 0.5, 1.0, 0.5833, 1.0, 0.5833, 1.0, 0.5, 1.0, 0.5833, 1.0, 0.5, 1.0, 0.5, 1.0, 0.5833, 1.0, 0.5833, 1.0, 0.5833, 1.0, 0.5833, 1.0, 0.5833, 1.0, 0.5833, 1.0, 0.5833, 1.0, 0.5833, 1.0, 0.5833, 1.0, 0.5833, 1.0, 0.5, 1.0, 0.5, 1.0, 0.5833, 1.0, 0.5, 1.0, 0.5833, 1.0, 0.5833, 1.0, 0.5, 1.0, 0.5, 1.0, 0.5, 1.0, 0.5, 1.0, 0.5, 1.0, 0.5, 1.0, 0.5, 1.0, 0.5, 1.0, 0.5, 1.0, 0.75, 1.0, 0.8333, 1.0, 0.8333, 1.0, 0.75, 1.0, 0.8333, 1.0, 0.75, 1.0, 0.75, 1.0, 0.8333, 1.0, 0.8333, 1.0, 0.8333, 1.0, 0.8333, 1.0, 0.8333, 1.0, 0.8333, 1.0, 0.8333, 1.0, 0.8333, 1.0, 0.8333, 1.0, 0.8333, 1.0, 0.75, 1.0, 0.75, 1.0, 0.8333, 1.0, 0.75, 1.0, 0.8333, 1.0, 0.8333, 1.0, 0.75, 1.0, 0.75, 1.0, 0.75, 1.0, 0.75, 1.0, 0.75, 1.0, 0.75, 1.0, 0.75, 1.0, 0.75, 1.0, 0.75, 1.0, 0.1667, 1.0, 0.25, 1.0, 0.25, 1.0, 0.1667, 1.0, 0.25, 1.0, 0.1667, 1.0, 0.1667, 1.0, 0.25, 1.0, 0.25, 1.0, 0.25, 1.0, 0.25, 1.0, 0.25, 1.0, 0.25, 1.0, 0.25, 1.0, 0.25, 1.0, 0.25, 1.0, 0.25, 1.0, 0.1667, 1.0, 0.1667, 1.0, 0.25, 1.0, 0.1667, 1.0, 0.25, 1.0, 0.25, 1.0, 0.1667, 1.0, 0.1667, 1.0, 0.1667, 1.0, 0.1667, 1.0, 0.1667, 1.0, 0.1667, 1.0, 0.1667, 1.0, 0.1667, 1.0, 0.1667, 1.0, 0.4167, 1.0, 0.5, 1.0, 0.5, 1.0, 0.4167, 1.0, 0.5, 1.0, 0.4167, 1.0, 0.4167, 1.0, 0.5, 1.0, 0.5, 1.0, 0.5, 1.0, 0.5, 1.0, 0.5, 1.0, 0.5, 1.0, 0.5, 1.0, 0.5, 1.0, 0.5, 1.0, 0.5, 1.0, 0.4167, 1.0, 0.4167, 1.0, 0.5, 1.0, 0.4167, 1.0, 0.5, 1.0, 0.5, 1.0, 0.4167, 1.0, 0.4167, 1.0, 0.4167, 1.0, 0.4167, 1.0, 0.4167, 1.0, 0.4167, 1.0, 0.4167, 1.0, 0.4167, 1.0, 0.4167, 1.0, 0.6667, 1.0, 0.75, 1.0, 0.75, 1.0, 0.6667, 1.0, 0.75, 1.0, 0.6667, 1.0, 0.6667, 1.0, 0.75, 1.0, 0.75, 1.0, 0.75, 1.0, 0.75, 1.0, 0.75, 1.0, 0.75, 1.0, 0.75, 1.0, 0.75, 1.0, 0.75, 1.0, 0.75, 1.0, 0.6667, 1.0, 0.6667, 1.0, 0.75, 1.0, 0.6667, 1.0, 0.75, 1.0, 0.75, 1.0, 0.6667, 1.0, 0.6667, 1.0, 0.6667, 1.0, 0.6667, 1.0, 0.6667, 1.0, 0.6667, 1.0, 0.6667, 1.0, 0.6667, 1.0, 0.6667, 1.0, 0.08333, 1.0, 0.1667, 1.0, 0.1667, 1.0, 0.08333, 1.0, 0.1667, 1.0, 0.08333, 1.0, 0.08333, 1.0, 0.1667, 1.0, 0.1667, 1.0, 0.1667, 1.0, 0.1667, 1.0, 0.1667, 1.0, 0.1667, 1.0, 0.1667, 1.0, 0.1667, 1.0, 0.1667, 1.0, 0.1667, 1.0, 0.08333, 1.0, 0.08333, 1.0, 0.1667, 1.0, 0.08333, 1.0, 0.1667, 1.0, 0.1667, 1.0, 0.08333, 1.0, 0.08333, 1.0, 0.08333, 1.0, 0.08333, 1.0, 0.08333, 1.0, 0.08333, 1.0, 0.08333, 1.0, 0.08333, 1.0, 0.08333, 1.0, 0.6667, 1.0, 0.75, 1.0, 0.75, 1.0, 0.6667, 1.0, 0.75, 1.0, 0.6667, 1.0, 0.6667, 1.0, 0.75, 1.0, 0.75, 1.0, 0.75, 1.0, 0.75, 1.0, 0.75, 1.0, 0.75, 1.0, 0.75, 1.0, 0.75, 1.0, 0.75, 1.0, 0.75, 1.0, 0.6667, 1.0, 0.6667, 1.0, 0.75, 1.0, 0.6667, 1.0, 0.75, 1.0, 0.75, 1.0, 0.6667, 1.0, 0.6667, 1.0, 0.6667, 1.0, 0.6667, 1.0, 0.6667, 1.0, 0.6667, 1.0, 0.6667, 1.0, 0.6667, 1.0, 0.6667, 1.0, 0.9167, 1.0, 1.0, 1.0, 1.0, 1.0, 0.9167, 1.0, 1.0, 1.0, 0.9167, 1.0, 0.9167, 1.0, 1.0, 1.0, 1.0, 1.0, 1.0, 1.0, 1.0, 1.0, 1.0, 1.0, 1.0, 1.0, 1.0, 1.0, 1.0, 1.0, 1.0, 1.0, 1.0, 1.0, 0.9167, 1.0, 0.9167, 1.0, 1.0, 1.0, 0.9167, 1.0, 1.0, 1.0, 1.0, 1.0, 0.9167, 1.0, 0.9167, 1.0, 0.9167, 1.0, 0.9167, 1.0, 0.9167, 1.0, 0.9167, 1.0, 0.9167, 1.0, 0.9167, 1.0, 0.9167, 1.0, 0.3333, 1.0, 0.4167, 1.0, 0.4167, 1.0, 0.3333, 1.0, 0.4167, 1.0, 0.3333, 1.0, 0.3333, 1.0, 0.4167, 1.0, 0.4167, 1.0, 0.4167, 1.0, 0.4167, 1.0, 0.4167, 1.0, 0.4167, 1.0, 0.4167, 1.0, 0.4167, 1.0, 0.4167, 1.0, 0.4167, 1.0, 0.3333, 1.0, 0.3333, 1.0, 0.4167, 1.0, 0.3333, 1.0, 0.4167, 1.0, 0.4167, 1.0, 0.3333, 1.0, 0.3333, 1.0, 0.3333, 1.0, 0.3333, 1.0, 0.3333, 1.0, 0.3333, 1.0, 0.3333, 1.0, 0.3333, 1.0, 0.3333, 1.0, 0.5833, 1.0, 0.6667, 1.0, 0.6667, 1.0, 0.5833, 1.0, 0.6667, 1.0, 0.5833, 1.0, 0.5833, 1.0, 0.6667, 1.0, 0.6667, 1.0, 0.6667, 1.0, 0.6667, 1.0, 0.6667, 1.0, 0.6667, 1.0, 0.6667, 1.0, 0.6667, 1.0, 0.6667, 1.0, 0.6667, 1.0, 0.5833, 1.0, 0.5833, 1.0, 0.6667, 1.0, 0.5833, 1.0, 0.6667, 1.0, 0.6667, 1.0, 0.5833, 1.0, 0.5833, 1.0, 0.5833, 1.0, 0.5833, 1.0, 0.5833, 1.0, 0.5833, 1.0, 0.5833, 1.0, 0.5833, 1.0, 0.5833, 1.0, 7.451e-08, 1.0, 0.08333, 1.0, 0.08333, 1.0, 7.451e-08, 1.0, 0.08333, 1.0, 7.451e-08, 1.0, 7.451e-08, 1.0, 0.08333, 1.0, 0.08333, 1.0, 0.08333, 1.0, 0.08333, 1.0, 0.08333, 1.0, 0.08333, 1.0, 0.08333, 1.0, 0.08333, 1.0, 0.08333, 1.0, 0.08333, 1.0, 7.451e-08, 1.0, 7.451e-08, 1.0, 0.08333, 1.0, 7.451e-08, 1.0, 0.08333, 1.0, 0.08333, 1.0, 7.451e-08, 1.0, 7.451e-08, 1.0, 7.451e-08, 1.0, 7.451e-08, 1.0, 7.451e-08, 1.0, 7.451e-08, 1.0, 7.451e-08, 1.0, 7.451e-08, 1.0, 7.451e-08, 1.0, 0.8333, 1.0, 0.9167, 1.0, 0.9167, 1.0, 0.8333, 1.0, 0.9167, 1.0, 0.8333, 1.0, 0.8333, 1.0, 0.9167, 1.0, 0.9167, 1.0, 0.9167, 1.0, 0.9167, 1.0, 0.9167, 1.0, 0.9167, 1.0, 0.9167, 1.0, 0.9167, 1.0, 0.9167, 1.0, 0.9167, 1.0, 0.8333, 1.0, 0.8333, 1.0, 0.9167, 1.0, 0.8333, 1.0, 0.9167, 1.0, 0.9167, 1.0, 0.8333, 1.0, 0.8333, 1.0, 0.8333, 1.0, 0.8333, 1.0, 0.8333, 1.0, 0.8333, 1.0, 0.8333, 1.0, 0.8333, 1.0, 0.8333, 1.0, 0.25, 1.0, 0.3333, 1.0, 0.3333, 1.0, 0.25, 1.0, 0.3333, 1.0, 0.25, 1.0, 0.25, 1.0, 0.3333, 1.0, 0.3333, 1.0, 0.3333, 1.0, 0.3333, 1.0, 0.3333, 1.0, 0.3333, 1.0, 0.3333, 1.0, 0.3333, 1.0, 0.3333, 1.0, 0.3333, 1.0, 0.25, 1.0, 0.25, 1.0, 0.3333, 1.0, 0.25, 1.0, 0.3333, 1.0, 0.3333, 1.0, 0.25, 1.0, 0.25, 1.0, 0.25, 1.0, 0.25, 1.0, 0.25, 1.0, 0.25, 1.0, 0.25, 1.0, 0.25, 1.0, 0.25, 1.0, 0.5, 1.0, 0.5833, 1.0, 0.5833, 1.0, 0.5, 1.0, 0.5833, 1.0, 0.5, 1.0, 0.5, 1.0, 0.5833, 1.0, 0.5833, 1.0, 0.5833, 1.0, 0.5833, 1.0, 0.5833, 1.0, 0.5833, 1.0, 0.5833, 1.0, 0.5833, 1.0, 0.5833, 1.0, 0.5833, 1.0, 0.5, 1.0, 0.5, 1.0, 0.5833, 1.0, 0.5, 1.0, 0.5833, 1.0, 0.5833, 1.0, 0.5, 1.0, 0.5, 1.0, 0.5, 1.0, 0.5, 1.0, 0.5, 1.0, 0.5, 1.0, 0.5, 1.0, 0.5, 1.0, 0.5, 1.0, 0.75, 1.0, 0.8333, 1.0, 0.8333, 1.0, 0.75, 1.0, 0.8333, 1.0, 0.75, 1.0, 0.75, 1.0, 0.8333, 1.0, 0.8333, 1.0, 0.8333, 1.0, 0.8333, 1.0, 0.8333, 1.0, 0.8333, 1.0, 0.8333, 1.0, 0.8333, 1.0, 0.8333, 1.0, 0.8333, 1.0, 0.75, 1.0, 0.75, 1.0, 0.8333, 1.0, 0.75, 1.0, 0.8333, 1.0, 0.8333, 1.0, 0.75, 1.0, 0.75, 1.0, 0.75, 1.0, 0.75, 1.0, 0.75, 1.0, 0.75, 1.0, 0.75, 1.0, 0.75, 1.0, 0.75, 1.0, 0.1667, 1.0, 0.25, 1.0, 0.25, 1.0, 0.1667, 1.0, 0.25, 1.0, 0.1667, 1.0, 0.1667, 1.0, 0.25, 1.0, 0.25, 1.0, 0.25, 1.0, 0.25, 1.0, 0.25, 1.0, 0.25, 1.0, 0.25, 1.0, 0.25, 1.0, 0.25, 1.0, 0.25, 1.0, 0.1667, 1.0, 0.1667, 1.0, 0.25, 1.0, 0.1667, 1.0, 0.25, 1.0, 0.25, 1.0, 0.1667, 1.0, 0.1667, 1.0, 0.1667, 1.0, 0.1667, 1.0, 0.1667, 1.0, 0.1667, 1.0, 0.1667, 1.0, 0.1667, 1.0, 0.1667, 1.0, 0.4167, 1.0, 0.5, 1.0, 0.5, 1.0, 0.4167, 1.0, 0.5, 1.0, 0.4167, 1.0, 0.4167, 1.0, 0.5, 1.0, 0.5, 1.0, 0.5, 1.0, 0.5, 1.0, 0.5, 1.0, 0.5, 1.0, 0.5, 1.0, 0.5, 1.0, 0.5, 1.0, 0.5, 1.0, 0.4167, 1.0, 0.4167, 1.0, 0.5, 1.0, 0.4167, 1.0, 0.5, 1.0, 0.5, 1.0, 0.4167, 1.0, 0.4167, 1.0, 0.4167, 1.0, 0.4167, 1.0, 0.4167, 1.0, 0.4167, 1.0, 0.4167, 1.0, 0.4167, 1.0, 0.4167, 1.0, 0.6667, 1.0, 0.75, 1.0, 0.75, 1.0, 0.6667, 1.0, 0.75, 1.0, 0.6667, 1.0, 0.6667, 1.0, 0.75, 1.0, 0.75, 1.0, 0.75, 1.0, 0.75, 1.0, 0.75, 1.0, 0.75, 1.0, 0.75, 1.0, 0.75, 1.0, 0.75, 1.0, 0.75, 1.0, 0.6667, 1.0, 0.6667, 1.0, 0.75, 1.0, 0.6667, 1.0, 0.75, 1.0, 0.75, 1.0, 0.6667, 1.0, 0.6667, 1.0, 0.6667, 1.0, 0.6667, 1.0, 0.6667, 1.0, 0.6667, 1.0, 0.6667, 1.0, 0.6667, 1.0, 0.6667, 1.0, 0.37, 0.4578, 0.25, 0.49, 0.25, 0.49, 0.37, 0.4578, 0.25, 0.49, 0.37, 0.4578, 0.37, 0.4578, 0.25, 0.49, 0.25, 0.49, 0.13, 0.4578, 0.13, 0.4578, 0.25, 0.49, 0.13, 0.4578, 0.25, 0.49, 0.25, 0.49, 0.13, 0.4578, 0.13, 0.4578, 0.04215, 0.37, 0.04215, 0.37, 0.13, 0.4578, 0.04215, 0.37, 0.13, 0.4578, 0.13, 0.4578, 0.04215, 0.37, 0.04215, 0.37, 0.01, 0.25, 0.01, 0.25, 0.04215, 0.37, 0.01, 0.25, 0.04215, 0.37, 0.04215, 0.37, 0.01, 0.25, 0.01, 0.25, 0.04215, 0.13, 0.04215, 0.13, 0.01, 0.25, 0.04215, 0.13, 0.01, 0.25, 0.01, 0.25, 0.04215, 0.13, 0.04215, 0.13, 0.13, 0.04215, 0.13, 0.04215, 0.04215, 0.13, 0.13, 0.04215, 0.04215, 0.13, 0.04215, 0.13, 0.13, 0.04215, 0.13, 0.04215, 0.25, 0.01, 0.25, 0.01, 0.13, 0.04215, 0.25, 0.01, 0.13, 0.04215, 0.13, 0.04215, 0.25, 0.01, 0.25, 0.01, 0.37, 0.04215, 0.37, 0.04215, 0.25, 0.01, 0.37, 0.04215, 0.25, 0.01, 0.25, 0.01, 0.37, 0.04215, 0.37, 0.04215, 0.4578, 0.13, 0.4578, 0.13, 0.37, 0.04215, 0.4578, 0.13, 0.37, 0.04215, 0.37, 0.04215, 0.4578, 0.13, 0.4578, 0.13, 0.49, 0.25, 0.49, 0.25, 0.4578, 0.13, 0.49, 0.25, 0.4578, 0.13, 0.4578, 0.13, 0.49, 0.25, 0.49, 0.25, 0.4578, 0.37, 0.4578, 0.37, 0.49, 0.25, 0.4578, 0.37, 0.49, 0.25, 0.49, 0.25, 0.4578, 0.37, 0.4578, 0.37, 0.37, 0.4578, 0.37, 0.4578, 0.4578, 0.37, 0.37, 0.4578, 0.4578, 0.37, 0.4578, 0.37, 0.37, 0.4578, 0.08333, 1.0, 0.1667, 1.0, 0.1667, 1.0, 0.08333, 1.0, 0.1667, 1.0, 0.08333, 1.0, 0.08333, 1.0, 0.1667, 1.0, 0.1667, 1.0, 0.1667, 1.0, 0.1667, 1.0, 0.1667, 1.0, 0.1667, 1.0, 0.1667, 1.0, 0.1667, 1.0, 0.1667, 1.0, 0.1667, 1.0, 0.08333, 1.0, 0.08333, 1.0, 0.1667, 1.0, 0.08333, 1.0, 0.1667, 1.0, 0.1667, 1.0, 0.08333, 1.0, 0.08333, 1.0, 0.08333, 1.0, 0.08333, 1.0, 0.08333, 1.0, 0.08333, 1.0, 0.08333, 1.0, 0.08333, 1.0, 0.08333, 1.0, 0.9167, 1.0, 1.0, 1.0, 1.0, 1.0, 0.9167, 1.0, 1.0, 1.0, 0.9167, 1.0, 0.9167, 1.0, 1.0, 1.0, 1.0, 1.0, 1.0, 1.0, 1.0, 1.0, 1.0, 1.0, 1.0, 1.0, 1.0, 1.0, 1.0, 1.0, 1.0, 1.0, 1.0, 1.0, 0.9167, 1.0, 0.9167, 1.0, 1.0, 1.0, 0.9167, 1.0, 1.0, 1.0, 1.0, 1.0, 0.9167, 1.0, 0.9167, 1.0, 0.9167, 1.0, 0.9167, 1.0, 0.9167, 1.0, 0.9167, 1.0, 0.9167, 1.0, 0.9167, 1.0, 0.9167, 1.0, 0.3333, 1.0, 0.4167, 1.0, 0.4167, 1.0, 0.3333, 1.0, 0.4167, 1.0, 0.3333, 1.0, 0.3333, 1.0, 0.4167, 1.0, 0.4167, 1.0, 0.4167, 1.0, 0.4167, 1.0, 0.4167, 1.0, 0.4167, 1.0, 0.4167, 1.0, 0.4167, 1.0, 0.4167, 1.0, 0.4167, 1.0, 0.3333, 1.0, 0.3333, 1.0, 0.4167, 1.0, 0.3333, 1.0, 0.4167, 1.0, 0.4167, 1.0, 0.3333, 1.0, 0.3333, 1.0, 0.3333, 1.0, 0.3333, 1.0, 0.3333, 1.0, 0.3333, 1.0, 0.3333, 1.0, 0.3333, 1.0, 0.3333, 1.0, 0.5833, 1.0, 0.6667, 1.0, 0.6667, 1.0, 0.5833, 1.0, 0.6667, 1.0, 0.5833, 1.0, 0.5833, 1.0, 0.6667, 1.0, 0.6667, 1.0, 0.6667, 1.0, 0.6667, 1.0, 0.6667, 1.0, 0.6667, 1.0, 0.6667, 1.0, 0.6667, 1.0, 0.6667, 1.0, 0.6667, 1.0, 0.5833, 1.0, 0.5833, 1.0, 0.6667, 1.0, 0.5833, 1.0, 0.6667, 1.0, 0.6667, 1.0, 0.5833, 1.0, 0.5833, 1.0, 0.5833, 1.0, 0.5833, 1.0, 0.5833, 1.0, 0.5833, 1.0, 0.5833, 1.0, 0.5833, 1.0, 0.5833, 1.0, 7.451e-08, 1.0, 0.08333, 1.0, 0.08333, 1.0, 7.451e-08, 1.0, 0.08333, 1.0, 7.451e-08, 1.0, 7.451e-08, 1.0, 0.08333, 1.0, 0.08333, 1.0, 0.08333, 1.0, 0.08333, 1.0, 0.08333, 1.0, 0.08333, 1.0, 0.08333, 1.0, 0.08333, 1.0, 0.08333, 1.0, 0.08333, 1.0, 7.451e-08, 1.0, 7.451e-08, 1.0, 0.08333, 1.0, 7.451e-08, 1.0, 0.08333, 1.0, 0.08333, 1.0, 7.451e-08, 1.0, 7.451e-08, 1.0, 7.451e-08, 1.0, 7.451e-08, 1.0, 7.451e-08, 1.0, 7.451e-08, 1.0, 7.451e-08, 1.0, 7.451e-08, 1.0, 7.451e-08, 1.0, 0.8333, 1.0, 0.9167, 1.0, 0.9167, 1.0, 0.8333, 1.0, 0.9167, 1.0, 0.8333, 1.0, 0.8333, 1.0, 0.9167, 1.0, 0.9167, 1.0, 0.9167, 1.0, 0.9167, 1.0, 0.9167, 1.0, 0.9167, 1.0, 0.9167, 1.0, 0.9167, 1.0, 0.9167, 1.0, 0.9167, 1.0, 0.8333, 1.0, 0.8333, 1.0, 0.9167, 1.0, 0.8333, 1.0, 0.9167, 1.0, 0.9167, 1.0, 0.8333, 1.0, 0.8333, 1.0, 0.8333, 1.0, 0.8333, 1.0, 0.8333, 1.0, 0.8333, 1.0, 0.8333, 1.0, 0.8333, 1.0, 0.8333, 1.0, 0.25, 1.0, 0.3333, 1.0, 0.3333, 1.0, 0.25, 1.0, 0.3333, 1.0, 0.25, 1.0, 0.25, 1.0, 0.3333, 1.0, 0.3333, 1.0, 0.3333, 1.0, 0.3333, 1.0, 0.3333, 1.0, 0.3333, 1.0, 0.3333, 1.0, 0.3333, 1.0, 0.3333, 1.0, 0.3333, 1.0, 0.25, 1.0, 0.25, 1.0, 0.3333, 1.0, 0.25, 1.0, 0.3333, 1.0, 0.3333, 1.0, 0.25, 1.0, 0.25, 1.0, 0.25, 1.0, 0.25, 1.0, 0.25, 1.0, 0.25, 1.0, 0.25, 1.0, 0.25, 1.0, 0.25, 1.0, 0.5, 1.0, 0.5833, 1.0, 0.5833, 1.0, 0.5, 1.0, 0.5833, 1.0, 0.5, 1.0, 0.5, 1.0, 0.5833, 1.0, 0.5833, 1.0, 0.5833, 1.0, 0.5833, 1.0, 0.5833, 1.0, 0.5833, 1.0, 0.5833, 1.0, 0.5833, 1.0, 0.5833, 1.0, 0.5833, 1.0, 0.5, 1.0, 0.5, 1.0, 0.5833, 1.0, 0.5, 1.0, 0.5833, 1.0, 0.5833, 1.0, 0.5, 1.0, 0.5, 1.0, 0.5, 1.0, 0.5, 1.0, 0.5, 1.0, 0.5, 1.0, 0.5, 1.0, 0.5, 1.0, 0.5, 1.0, 0.75, 1.0, 0.8333, 1.0, 0.8333, 1.0, 0.75, 1.0, 0.8333, 1.0, 0.75, 1.0, 0.75, 1.0, 0.8333, 1.0, 0.8333, 1.0, 0.8333, 1.0, 0.8333, 1.0, 0.8333, 1.0, 0.8333, 1.0, 0.8333, 1.0, 0.8333, 1.0, 0.8333, 1.0, 0.8333, 1.0, 0.75, 1.0, 0.75, 1.0, 0.8333, 1.0, 0.75, 1.0, 0.8333, 1.0, 0.8333, 1.0, 0.75, 1.0, 0.75, 1.0, 0.75, 1.0, 0.75, 1.0, 0.75, 1.0, 0.75, 1.0, 0.75, 1.0, 0.75, 1.0, 0.75, 1.0, 0.1667, 1.0, 0.25, 1.0, 0.25, 1.0, 0.1667, 1.0, 0.25, 1.0, 0.1667, 1.0, 0.1667, 1.0, 0.25, 1.0, 0.25, 1.0, 0.25, 1.0, 0.25, 1.0, 0.25, 1.0, 0.25, 1.0, 0.25, 1.0, 0.25, 1.0, 0.25, 1.0, 0.25, 1.0, 0.1667, 1.0, 0.1667, 1.0, 0.25, 1.0, 0.1667, 1.0, 0.25, 1.0, 0.25, 1.0, 0.1667, 1.0, 0.1667, 1.0, 0.1667, 1.0, 0.1667, 1.0, 0.1667, 1.0, 0.1667, 1.0, 0.1667, 1.0, 0.1667, 1.0, 0.1667, 1.0, 0.4167, 1.0, 0.5, 1.0, 0.5, 1.0, 0.4167, 1.0, 0.5, 1.0, 0.4167, 1.0, 0.4167, 1.0, 0.5, 1.0, 0.5, 1.0, 0.5, 1.0, 0.5, 1.0, 0.5, 1.0, 0.5, 1.0, 0.5, 1.0, 0.5, 1.0, 0.5, 1.0, 0.5, 1.0, 0.4167, 1.0, 0.4167, 1.0, 0.5, 1.0, 0.4167, 1.0, 0.5, 1.0, 0.5, 1.0, 0.4167, 1.0, 0.4167, 1.0, 0.4167, 1.0, 0.4167, 1.0, 0.4167, 1.0, 0.4167, 1.0, 0.4167, 1.0, 0.4167, 1.0, 0.4167, 1.0, 0.4167, 0.5, 0.5, 0.5, 0.5, 1.0, 0.4167, 1.0, 0.4167, 1.0, 0.3333, 1.0, 0.5422, 0.13, 0.5422, 0.13, 0.3333, 0.5, 0.4167, 0.5, 0.63, 0.04215, 0.63, 0.04215, 0.25, 0.5, 0.3333, 0.5, 0.3333, 1.0, 0.25, 1.0, 0.25, 0.5, 0.25, 1.0, 0.1667, 1.0, 0.1667, 0.5, 0.08333, 1.0, 0.08333, 0.5, 0.1667, 0.5, 0.1667, 1.0, 7.451e-08, 0.5, 0.08333, 0.5, 0.08333, 1.0, 7.451e-08, 1.0, 1.0, 1.0, 0.9167, 1.0, 0.87, 0.4578, 0.87, 0.4578, 0.9167, 0.5, 1.0, 0.5, 0.75, 0.49, 0.75, 0.49, 0.0, 0.0, 0.1667, 0.5, 0.25, 0.5, 0.51, 0.25, 0.51, 0.25, 0.5422, 0.37, 0.1667, 0.5, 0.75, 0.5, 0.75, 1.0, 0.6667, 1.0, 0.6667, 0.5, 0.6667, 0.5, 0.6667, 1.0, 0.5833, 1.0, 0.5833, 0.5, 0.5833, 0.5, 0.5833, 1.0, 0.5, 1.0, 0.5, 0.5])
me_x.use_remesh_fix_poles = True
me_x.use_remesh_preserve_attributes = False
me_x.use_mirror_vertex_groups = False
me_x.update()

# ---- objects
ob_light = bpy.data.objects.new('Light', light_light)
ob_camera = bpy.data.objects.new('Camera', cam_camera)
ob_x = bpy.data.objects.new('Пустышка', None)
ob_x_1 = bpy.data.objects.new('Цилиндр', me_x)

# ---- transforms, parenting, visibility, modifiers, constraints
ob_light.location = (4.076, 1.005, 5.904)
ob_light.rotation_euler = (0.6503, 0.05522, 1.866)
ob_light.lock_rotations_4d = False
ob_light.empty_display_type = 'ARROWS'
ob_light.color = (0.0, 0.0, 0.0, 0.0)
ob_light.lineart.crease_threshold = 0.0
ob_camera.location = (7.359, -6.926, 4.958)
ob_camera.rotation_euler = (1.109, 0.0, 0.8149)
ob_camera.lock_rotations_4d = False
ob_camera.empty_display_type = 'ARROWS'
ob_camera.color = (0.0, 0.0, 0.0, 0.0)
ob_camera.display_type = 'WIRE'
ob_camera.lineart.crease_threshold = 0.0
ob_x.location = (0.4695, 18.7, 6.714)
ob_x.rotation_euler = (1.571, 0.0, 0.0)
ob_x.scale = (2.735, 2.735, 2.735)
ob_x.empty_display_type = 'IMAGE'
ob_x.empty_display_size = 5.0
ob_x.lineart.crease_threshold = 0.0
ob_x_1.location = (0.254, 0.0, 1.577)
ob_x_1.scale = (2.663, 2.663, 0.4139)
ob_x_1.lineart.crease_threshold = 0.0

# ---- collection membership
col_collection.objects.link(ob_light)
col_collection.objects.link(ob_camera)
col_collection.objects.link(ob_x)
col_collection.objects.link(ob_x_1)

# ---- scene / render settings (as saved in the file)
scene.camera = ob_camera
scene.frame_start = 1; scene.frame_end = 250; scene.frame_set(1)
scene.render.engine = 'BLENDER_EEVEE_NEXT'
scene.cycles.use_denoising = False
scene.cycles.samples = 128
scene.cycles.sampling_pattern = 'TABULATED_SOBOL'
scene.cycles.use_adaptive_sampling = False
scene.cycles.use_light_tree = False
scene.view_settings.view_transform = 'Filmic'
bpy.context.view_layer.update()
